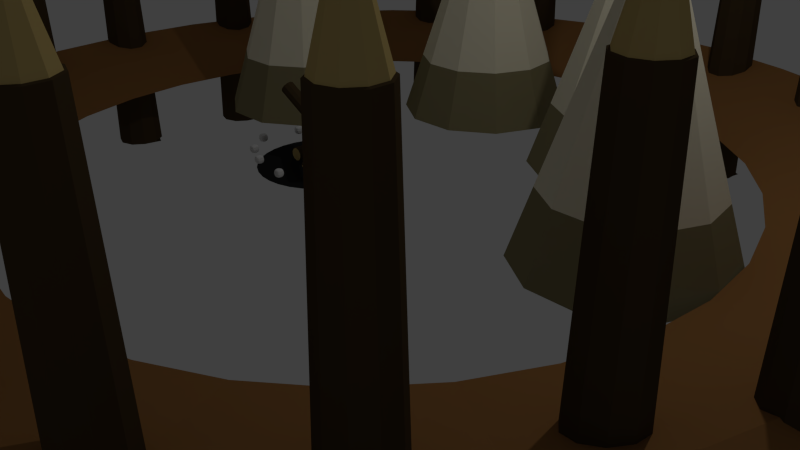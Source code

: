 # Source: GoblinCamp.blend  (saved by Blender 2.72.0; exported with 4.5.12 LTS)
import bpy
from mathutils import Matrix  # noqa: F401  (used for matrix-valued properties, if any)

bpy.ops.wm.read_factory_settings(use_empty=True)
scene = bpy.context.scene
scene.name = 'Scene'

# ---- collections
col_collection_1 = bpy.data.collections.new('Collection 1'); scene.collection.children.link(col_collection_1)

# ---- materials (node trees are filled in below, after node groups)
mat_material_001 = bpy.data.materials.new('Material.001')
mat_material_001.alpha_threshold = 0.0
mat_material_001.use_transparent_shadow = False
mat_material_001.diffuse_color = (0.08438, 0.05604, 0.02672, 1.0)
mat_material_001.roughness = 0.5
mat_material_003 = bpy.data.materials.new('Material.003')
mat_material_003.alpha_threshold = 0.0
mat_material_003.use_transparent_shadow = False
mat_material_003.diffuse_color = (1.0, 0.9384, 0.7201, 1.0)
mat_material_003.roughness = 0.5
mat_material_003.specular_intensity = 0.0
mat_bottomtent = bpy.data.materials.new('BottomTent')
mat_bottomtent.alpha_threshold = 0.0
mat_bottomtent.use_transparent_shadow = False
mat_bottomtent.diffuse_color = (0.3032, 0.2634, 0.1394, 1.0)
mat_bottomtent.roughness = 0.5
mat_material_007 = bpy.data.materials.new('Material.007')
mat_material_007.alpha_threshold = 0.0
mat_material_007.use_transparent_shadow = False
mat_material_007.diffuse_color = (0.3424, 0.1618, 0.05373, 1.0)
mat_material_007.roughness = 0.5
mat_material_004 = bpy.data.materials.new('Material.004')
mat_material_004.alpha_threshold = 0.0
mat_material_004.use_transparent_shadow = False
mat_material_004.diffuse_color = (0.08438, 0.05604, 0.02672, 1.0)
mat_material_004.roughness = 0.5
mat_material_005 = bpy.data.materials.new('Material.005')
mat_material_005.alpha_threshold = 0.0
mat_material_005.use_transparent_shadow = False
mat_material_005.diffuse_color = (0.6584, 0.4969, 0.1912, 1.0)
mat_material_005.roughness = 0.5
mat_material_006 = bpy.data.materials.new('Material.006')
mat_material_006.alpha_threshold = 0.0
mat_material_006.use_transparent_shadow = False
mat_material_006.diffuse_color = (0.02038, 0.02038, 0.02038, 1.0)
mat_material_006.roughness = 0.5
mat_material_002 = bpy.data.materials.new('Material.002')
mat_material_002.alpha_threshold = 0.0
mat_material_002.use_transparent_shadow = False
mat_material_002.diffuse_color = (0.6584, 0.4969, 0.1912, 1.0)
mat_material_002.roughness = 0.5

# ---- material node trees

# ---- world
world_world = bpy.data.worlds.new('World'); scene.world = world_world
world_world.color = (0.05088, 0.05088, 0.05088)
world_world.use_sun_shadow = False
world_world.sun_shadow_jitter_overblur = 0.0
world_world.cycles.sampling_method = 'MANUAL'
world_world.cycles.sample_map_resolution = 256

# ---- cameras
cam_camera = bpy.data.cameras.new('Camera')
cam_camera.clip_end = 100.0
cam_camera.lens = 35.0
cam_camera.sensor_width = 32.0
cam_camera.sensor_height = 18.0
cam_camera.ortho_scale = 7.314
cam_camera.dof.focus_distance = 0.0
cam_camera.dof.aperture_fstop = 128.0

# ---- lights
light_lamp = bpy.data.lights.new('Lamp', 'POINT')
light_lamp.transmission_factor = 0.0
light_lamp.cutoff_distance = 30.0
light_lamp.energy = 100.0
light_lamp.shadow_buffer_clip_start = 1.001
light_lamp.shadow_soft_size = 0.1
light_lamp.shadow_maximum_resolution = 0.006
light_lamp.use_absolute_resolution = True
light_lamp.cycles.use_multiple_importance_sampling = False

# ---- meshes
me_cylinder_008 = bpy.data.meshes.new('Cylinder.008')
me_cylinder_008.from_pydata([(0.0, 0.06, -0.645), (0.0, 0.06, 0.645), (0.05706, 0.01854, -0.645), (0.05706, 0.01854, 0.645), (0.03527, -0.04854, -0.645), (0.03527, -0.04854, 0.645), (-0.03527, -0.04854, -0.645), (-0.03527, -0.04854, 0.645), (-0.05706, 0.01854, -0.645), (-0.05706, 0.01854, 0.645)], [], [(0, 1, 3, 2), (2, 3, 5, 4), (4, 5, 7, 6), (3, 1, 9, 7, 5), (8, 9, 1, 0), (6, 7, 9, 8), (0, 2, 4, 6, 8)])
me_cylinder_008.materials.append(mat_material_001)
me_cylinder_008.use_remesh_preserve_volume = False
me_cylinder_008.use_remesh_preserve_attributes = False
me_cylinder_008.use_mirror_vertex_groups = False
me_cylinder_008.update()
me_cylinder_007 = bpy.data.meshes.new('Cylinder.007')
me_cylinder_007.from_pydata([(0.0, 0.06, -0.645), (0.0, 0.06, 0.645), (0.05706, 0.01854, -0.645), (0.05706, 0.01854, 0.645), (0.03527, -0.04854, -0.645), (0.03527, -0.04854, 0.645), (-0.03527, -0.04854, -0.645), (-0.03527, -0.04854, 0.645), (-0.05706, 0.01854, -0.645), (-0.05706, 0.01854, 0.645)], [], [(0, 1, 3, 2), (2, 3, 5, 4), (4, 5, 7, 6), (3, 1, 9, 7, 5), (8, 9, 1, 0), (6, 7, 9, 8), (0, 2, 4, 6, 8)])
me_cylinder_007.materials.append(mat_material_001)
me_cylinder_007.use_remesh_preserve_volume = False
me_cylinder_007.use_remesh_preserve_attributes = False
me_cylinder_007.use_mirror_vertex_groups = False
me_cylinder_007.update()
me_cylinder_006 = bpy.data.meshes.new('Cylinder.006')
me_cylinder_006.from_pydata([(0.0, 0.06, -0.645), (0.0, 0.06, 0.645), (0.05706, 0.01854, -0.645), (0.05706, 0.01854, 0.645), (0.03527, -0.04854, -0.645), (0.03527, -0.04854, 0.645), (-0.03527, -0.04854, -0.645), (-0.03527, -0.04854, 0.645), (-0.05706, 0.01854, -0.645), (-0.05706, 0.01854, 0.645)], [], [(0, 1, 3, 2), (2, 3, 5, 4), (4, 5, 7, 6), (3, 1, 9, 7, 5), (8, 9, 1, 0), (6, 7, 9, 8), (0, 2, 4, 6, 8)])
me_cylinder_006.materials.append(mat_material_001)
me_cylinder_006.use_remesh_preserve_volume = False
me_cylinder_006.use_remesh_preserve_attributes = False
me_cylinder_006.use_mirror_vertex_groups = False
me_cylinder_006.update()
me_cone_002 = bpy.data.meshes.new('Cone.002')
me_cone_002.from_pydata([(0.0, 1.0, -1.0), (0.5406, 0.8413, -1.0), (0.9096, 0.4154, -1.0), (0.9898, -0.1423, -1.0), (0.7557, -0.6549, -1.0), (0.0, 0.0, 1.0), (0.2817, -0.9595, -1.0), (-0.2817, -0.9595, -1.0), (-0.7557, -0.6549, -1.0), (-0.9898, -0.1423, -1.0), (-0.9096, 0.4154, -1.0), (-0.5406, 0.8413, -1.0), (-0.3779, -0.3274, 0.0), (-0.5917, -0.5127, -0.5659), (-0.4233, 0.6587, -0.5659), (-0.7122, 0.3252, -0.5659), (0.775, -0.1114, -0.566), (0.4233, 0.6587, -0.566), (0.5918, -0.5128, -0.566), (0.7123, 0.3253, -0.566), (-0.2206, -0.7512, -0.5659), (0.0, 0.783, -0.566), (-0.775, -0.1114, -0.5659), (0.2206, -0.7513, -0.566)], [], [(15, 5, 14), (21, 5, 17), (22, 5, 15), (8, 13, 22, 9), (7, 20, 13, 8), (6, 23, 20, 7), (4, 18, 23, 6), (3, 16, 18, 4), (19, 5, 16), (14, 5, 21), (17, 5, 19), (0, 1, 2, 3, 4, 6, 7, 8, 9, 10, 11), (2, 19, 16, 3), (23, 5, 20), (9, 22, 15, 10), (11, 14, 21, 0), (18, 5, 23), (13, 12, 5, 22), (1, 17, 19, 2), (10, 15, 14, 11), (16, 5, 18), (20, 5, 12, 13), (0, 21, 17, 1)])
me_cone_002.polygons.foreach_set('material_index', [0, 0, 0, 1, 1, 1, 1, 1, 0, 0, 0, 0, 1, 0, 1, 1, 0, 0, 1, 1, 0, 0, 1])
me_cone_002.materials.append(mat_material_003)
me_cone_002.materials.append(mat_bottomtent)
me_cone_002.use_remesh_preserve_volume = False
me_cone_002.use_remesh_preserve_attributes = False
me_cone_002.use_mirror_vertex_groups = False
me_cone_002.update()
me_cone_001 = bpy.data.meshes.new('Cone.001')
me_cone_001.from_pydata([(0.0, 1.0, -1.0), (0.5406, 0.8413, -1.0), (0.9096, 0.4154, -1.0), (0.9898, -0.1423, -1.0), (0.7557, -0.6549, -1.0), (0.0, 0.0, 1.0), (0.2817, -0.9595, -1.0), (-0.2817, -0.9595, -1.0), (-0.7557, -0.6549, -1.0), (-0.9898, -0.1423, -1.0), (-0.9096, 0.4154, -1.0), (-0.5406, 0.8413, -1.0), (-0.3779, -0.3274, 0.0), (-0.5917, -0.5127, -0.5659), (-0.4233, 0.6587, -0.5659), (-0.7122, 0.3252, -0.5659), (0.775, -0.1114, -0.566), (0.4233, 0.6587, -0.566), (0.5918, -0.5128, -0.566), (0.7123, 0.3253, -0.566), (-0.2206, -0.7512, -0.5659), (0.0, 0.783, -0.566), (-0.775, -0.1114, -0.5659), (0.2206, -0.7513, -0.566)], [], [(15, 5, 14), (21, 5, 17), (22, 5, 15), (8, 13, 22, 9), (7, 20, 13, 8), (6, 23, 20, 7), (4, 18, 23, 6), (3, 16, 18, 4), (19, 5, 16), (14, 5, 21), (17, 5, 19), (0, 1, 2, 3, 4, 6, 7, 8, 9, 10, 11), (2, 19, 16, 3), (23, 5, 20), (9, 22, 15, 10), (11, 14, 21, 0), (18, 5, 23), (13, 12, 5, 22), (1, 17, 19, 2), (10, 15, 14, 11), (16, 5, 18), (20, 5, 12, 13), (0, 21, 17, 1)])
me_cone_001.polygons.foreach_set('material_index', [0, 0, 0, 1, 1, 1, 1, 1, 0, 0, 0, 0, 1, 0, 1, 1, 0, 0, 1, 1, 0, 0, 1])
me_cone_001.materials.append(mat_material_003)
me_cone_001.materials.append(mat_bottomtent)
me_cone_001.use_remesh_preserve_volume = False
me_cone_001.use_remesh_preserve_attributes = False
me_cone_001.use_mirror_vertex_groups = False
me_cone_001.update()
me_cylinder_005 = bpy.data.meshes.new('Cylinder.005')
me_cylinder_005.from_pydata([(0.0, 0.06, -0.645), (0.0, 0.06, 0.645), (0.05706, 0.01854, -0.645), (0.05706, 0.01854, 0.645), (0.03527, -0.04854, -0.645), (0.03527, -0.04854, 0.645), (-0.03527, -0.04854, -0.645), (-0.03527, -0.04854, 0.645), (-0.05706, 0.01854, -0.645), (-0.05706, 0.01854, 0.645)], [], [(0, 1, 3, 2), (2, 3, 5, 4), (4, 5, 7, 6), (3, 1, 9, 7, 5), (8, 9, 1, 0), (6, 7, 9, 8), (0, 2, 4, 6, 8)])
me_cylinder_005.materials.append(mat_material_001)
me_cylinder_005.use_remesh_preserve_volume = False
me_cylinder_005.use_remesh_preserve_attributes = False
me_cylinder_005.use_mirror_vertex_groups = False
me_cylinder_005.update()
me_cylinder_004 = bpy.data.meshes.new('Cylinder.004')
me_cylinder_004.from_pydata([(0.0, 0.06, -0.645), (0.0, 0.06, 0.645), (0.05706, 0.01854, -0.645), (0.05706, 0.01854, 0.645), (0.03527, -0.04854, -0.645), (0.03527, -0.04854, 0.645), (-0.03527, -0.04854, -0.645), (-0.03527, -0.04854, 0.645), (-0.05706, 0.01854, -0.645), (-0.05706, 0.01854, 0.645)], [], [(0, 1, 3, 2), (2, 3, 5, 4), (4, 5, 7, 6), (3, 1, 9, 7, 5), (8, 9, 1, 0), (6, 7, 9, 8), (0, 2, 4, 6, 8)])
me_cylinder_004.materials.append(mat_material_001)
me_cylinder_004.use_remesh_preserve_volume = False
me_cylinder_004.use_remesh_preserve_attributes = False
me_cylinder_004.use_mirror_vertex_groups = False
me_cylinder_004.update()
me_cylinder_003 = bpy.data.meshes.new('Cylinder.003')
me_cylinder_003.from_pydata([(0.0, 0.06, -0.645), (0.0, 0.06, 0.645), (0.05706, 0.01854, -0.645), (0.05706, 0.01854, 0.645), (0.03527, -0.04854, -0.645), (0.03527, -0.04854, 0.645), (-0.03527, -0.04854, -0.645), (-0.03527, -0.04854, 0.645), (-0.05706, 0.01854, -0.645), (-0.05706, 0.01854, 0.645)], [], [(0, 1, 3, 2), (2, 3, 5, 4), (4, 5, 7, 6), (3, 1, 9, 7, 5), (8, 9, 1, 0), (6, 7, 9, 8), (0, 2, 4, 6, 8)])
me_cylinder_003.materials.append(mat_material_001)
me_cylinder_003.use_remesh_preserve_volume = False
me_cylinder_003.use_remesh_preserve_attributes = False
me_cylinder_003.use_mirror_vertex_groups = False
me_cylinder_003.update()
me_cylinder_002 = bpy.data.meshes.new('Cylinder.002')
me_cylinder_002.from_pydata([(0.0, 0.06, -0.645), (0.0, 0.06, 0.645), (0.05706, 0.01854, -0.645), (0.05706, 0.01854, 0.645), (0.03527, -0.04854, -0.645), (0.03527, -0.04854, 0.645), (-0.03527, -0.04854, -0.645), (-0.03527, -0.04854, 0.645), (-0.05706, 0.01854, -0.645), (-0.05706, 0.01854, 0.645)], [], [(0, 1, 3, 2), (2, 3, 5, 4), (4, 5, 7, 6), (3, 1, 9, 7, 5), (8, 9, 1, 0), (6, 7, 9, 8), (0, 2, 4, 6, 8)])
me_cylinder_002.materials.append(mat_material_001)
me_cylinder_002.use_remesh_preserve_volume = False
me_cylinder_002.use_remesh_preserve_attributes = False
me_cylinder_002.use_mirror_vertex_groups = False
me_cylinder_002.update()
me_cylinder_001 = bpy.data.meshes.new('Cylinder.001')
me_cylinder_001.from_pydata([(0.0, 0.06, -0.645), (0.0, 0.06, 0.645), (0.05706, 0.01854, -0.645), (0.05706, 0.01854, 0.645), (0.03527, -0.04854, -0.645), (0.03527, -0.04854, 0.645), (-0.03527, -0.04854, -0.645), (-0.03527, -0.04854, 0.645), (-0.05706, 0.01854, -0.645), (-0.05706, 0.01854, 0.645)], [], [(0, 1, 3, 2), (2, 3, 5, 4), (4, 5, 7, 6), (3, 1, 9, 7, 5), (8, 9, 1, 0), (6, 7, 9, 8), (0, 2, 4, 6, 8)])
me_cylinder_001.materials.append(mat_material_001)
me_cylinder_001.use_remesh_preserve_volume = False
me_cylinder_001.use_remesh_preserve_attributes = False
me_cylinder_001.use_mirror_vertex_groups = False
me_cylinder_001.update()
me_cylinder_000 = bpy.data.meshes.new('Cylinder.000')
me_cylinder_000.from_pydata([(0.0, 0.06, -0.645), (0.0, 0.06, 0.645), (0.05706, 0.01854, -0.645), (0.05706, 0.01854, 0.645), (0.03527, -0.04854, -0.645), (0.03527, -0.04854, 0.645), (-0.03527, -0.04854, -0.645), (-0.03527, -0.04854, 0.645), (-0.05706, 0.01854, -0.645), (-0.05706, 0.01854, 0.645)], [], [(0, 1, 3, 2), (2, 3, 5, 4), (4, 5, 7, 6), (3, 1, 9, 7, 5), (8, 9, 1, 0), (6, 7, 9, 8), (0, 2, 4, 6, 8)])
me_cylinder_000.materials.append(mat_material_001)
me_cylinder_000.use_remesh_preserve_volume = False
me_cylinder_000.use_remesh_preserve_attributes = False
me_cylinder_000.use_mirror_vertex_groups = False
me_cylinder_000.update()
me_cone_000 = bpy.data.meshes.new('Cone.000')
me_cone_000.from_pydata([(0.0, 1.0, -1.0), (0.5406, 0.8413, -1.0), (0.9096, 0.4154, -1.0), (0.9898, -0.1423, -1.0), (0.7557, -0.6549, -1.0), (0.0, 0.0, 1.0), (0.2817, -0.9595, -1.0), (-0.2817, -0.9595, -1.0), (-0.7557, -0.6549, -1.0), (-0.9898, -0.1423, -1.0), (-0.9096, 0.4154, -1.0), (-0.5406, 0.8413, -1.0), (-0.3779, -0.3274, 0.0), (-0.5917, -0.5127, -0.5659), (-0.4233, 0.6587, -0.5659), (-0.7122, 0.3252, -0.5659), (0.775, -0.1114, -0.566), (0.4233, 0.6587, -0.566), (0.5918, -0.5128, -0.566), (0.7123, 0.3253, -0.566), (-0.2206, -0.7512, -0.5659), (0.0, 0.783, -0.566), (-0.775, -0.1114, -0.5659), (0.2206, -0.7513, -0.566)], [], [(15, 5, 14), (21, 5, 17), (22, 5, 15), (8, 13, 22, 9), (7, 20, 13, 8), (6, 23, 20, 7), (4, 18, 23, 6), (3, 16, 18, 4), (19, 5, 16), (14, 5, 21), (17, 5, 19), (0, 1, 2, 3, 4, 6, 7, 8, 9, 10, 11), (2, 19, 16, 3), (23, 5, 20), (9, 22, 15, 10), (11, 14, 21, 0), (18, 5, 23), (13, 12, 5, 22), (1, 17, 19, 2), (10, 15, 14, 11), (16, 5, 18), (20, 5, 12, 13), (0, 21, 17, 1)])
me_cone_000.polygons.foreach_set('material_index', [0, 0, 0, 1, 1, 1, 1, 1, 0, 0, 0, 0, 1, 0, 1, 1, 0, 0, 1, 1, 0, 0, 1])
me_cone_000.materials.append(mat_material_003)
me_cone_000.materials.append(mat_bottomtent)
me_cone_000.use_remesh_preserve_volume = False
me_cone_000.use_remesh_preserve_attributes = False
me_cone_000.use_mirror_vertex_groups = False
me_cone_000.update()
me_circle_001 = bpy.data.meshes.new('Circle.001')
me_circle_001.from_pydata([(-3.751e-08, 0.6676, -0.02872), (-0.1302, 0.6548, -0.02872), (-0.2555, 0.6168, -0.02872), (-0.3709, 0.5551, -0.02872), (-0.4721, 0.4721, -0.02872), (-0.5551, 0.3709, -0.02872), (-0.6168, 0.2555, -0.02872), (-0.6548, 0.1302, -0.02872), (-0.6676, 1.515e-07, -0.02872), (-0.6548, -0.1302, -0.02872), (-0.6168, -0.2555, -0.02872), (-0.5551, -0.3709, -0.02872), (-0.4721, -0.4721, -0.02872), (-0.3709, -0.5551, -0.02872), (-0.2555, -0.6168, -0.02872), (-0.1302, -0.6548, -0.02872), (1.8e-07, -0.6676, -0.02872), (0.1302, -0.6548, -0.02872), (0.2555, -0.6168, -0.02872), (0.3709, -0.5551, -0.02872), (0.4721, -0.4721, -0.02872), (0.5551, -0.3709, -0.02872), (0.6168, -0.2555, -0.02872), (0.6548, -0.1302, -0.02872), (0.6676, 7.458e-07, -0.02872), (0.6548, 0.1302, -0.02872), (0.6168, 0.2555, -0.02872), (0.5551, 0.3709, -0.02872), (0.4721, 0.4721, -0.02872), (0.3709, 0.5551, -0.02872), (0.2555, 0.6168, -0.02872), (0.1302, 0.6548, -0.02872), (1.563e-08, 1.125, -0.055), (-0.2195, 1.103, -0.055), (-0.4305, 1.039, -0.055), (-0.625, 0.9354, -0.055), (-0.7955, 0.7955, -0.055), (-0.9354, 0.625, -0.055), (-1.039, 0.4305, -0.055), (-1.103, 0.2195, -0.055), (-1.125, 4.891e-08, -0.055), (-1.103, -0.2195, -0.055), (-1.039, -0.4305, -0.055), (-0.9354, -0.625, -0.055), (-0.7955, -0.7955, -0.055), (-0.625, -0.9354, -0.055), (-0.4305, -1.039, -0.055), (-0.2195, -1.103, -0.055), (3.822e-07, -1.125, -0.055), (0.2195, -1.103, -0.055), (0.4305, -1.039, -0.055), (0.625, -0.9354, -0.055), (0.7955, -0.7955, -0.055), (0.9354, -0.625, -0.055), (1.039, -0.4305, -0.055), (1.103, -0.2195, -0.055), (1.125, 1.05e-06, -0.055), (1.103, 0.2195, -0.055), (1.039, 0.4305, -0.055), (0.9354, 0.625, -0.055), (0.7955, 0.7955, -0.055), (0.625, 0.9354, -0.055), (0.4305, 1.039, -0.055), (0.2195, 1.103, -0.055), (-0.1741, 0.8752, 0.03891), (-0.3415, 0.8244, 0.03891), (-0.4958, 0.742, 0.03891), (-0.631, 0.631, 0.03891), (-0.742, 0.4958, 0.03891), (-0.8244, 0.3415, 0.03891), (-0.8752, 0.1741, 0.03891), (-0.8923, 1.001e-07, 0.03891), (-0.8752, -0.1741, 0.03891), (-0.8244, -0.3415, 0.03891), (-0.742, -0.4958, 0.03891), (-0.631, -0.631, 0.03891), (-0.4958, -0.742, 0.03891), (-0.3415, -0.8244, 0.03891), (-0.1741, -0.8752, 0.03891), (2.802e-07, -0.8923, 0.03891), (0.1741, -0.8752, 0.03891), (0.3415, -0.8244, 0.03891), (0.4958, -0.742, 0.03891), (0.631, -0.631, 0.03891), (0.742, -0.4958, 0.03891), (0.8244, -0.3415, 0.03891), (0.8752, -0.1741, 0.03891), (0.8923, 8.944e-07, 0.03891), (0.8752, 0.1741, 0.03891), (0.8244, 0.3415, 0.03891), (0.742, 0.4958, 0.03891), (0.631, 0.631, 0.03891), (0.4958, 0.742, 0.03891), (0.3415, 0.8244, 0.03891), (0.1741, 0.8752, 0.03891), (-1.053e-08, 0.8923, 0.03891)], [], [(64, 33, 34, 65), (65, 34, 35, 66), (66, 35, 36, 67), (67, 36, 37, 68), (68, 37, 38, 69), (69, 38, 39, 70), (70, 39, 40, 71), (71, 40, 41, 72), (72, 41, 42, 73), (73, 42, 43, 74), (74, 43, 44, 75), (75, 44, 45, 76), (76, 45, 46, 77), (77, 46, 47, 78), (78, 47, 48, 79), (79, 48, 49, 80), (80, 49, 50, 81), (81, 50, 51, 82), (82, 51, 52, 83), (83, 52, 53, 84), (84, 53, 54, 85), (85, 54, 55, 86), (86, 55, 56, 87), (87, 56, 57, 88), (88, 57, 58, 89), (89, 58, 59, 90), (90, 59, 60, 91), (91, 60, 61, 92), (92, 61, 62, 93), (93, 62, 63, 94), (94, 63, 32, 95), (95, 32, 33, 64), (1, 64, 65, 2), (2, 65, 66, 3), (3, 66, 67, 4), (4, 67, 68, 5), (5, 68, 69, 6), (6, 69, 70, 7), (7, 70, 71, 8), (8, 71, 72, 9), (9, 72, 73, 10), (10, 73, 74, 11), (11, 74, 75, 12), (12, 75, 76, 13), (13, 76, 77, 14), (14, 77, 78, 15), (15, 78, 79, 16), (16, 79, 80, 17), (17, 80, 81, 18), (18, 81, 82, 19), (19, 82, 83, 20), (20, 83, 84, 21), (21, 84, 85, 22), (22, 85, 86, 23), (23, 86, 87, 24), (24, 87, 88, 25), (25, 88, 89, 26), (26, 89, 90, 27), (27, 90, 91, 28), (28, 91, 92, 29), (29, 92, 93, 30), (30, 93, 94, 31), (31, 94, 95, 0), (0, 95, 64, 1)])
me_circle_001.materials.append(mat_material_007)
me_circle_001.use_remesh_preserve_volume = False
me_circle_001.use_remesh_preserve_attributes = False
me_circle_001.use_mirror_vertex_groups = False
me_circle_001.update()
me_cone_012 = bpy.data.meshes.new('Cone.012')
me_cone_012.from_pydata([(0.0, 1.0, -1.0), (0.5406, 0.8413, -1.0), (0.9096, 0.4154, -1.0), (0.9898, -0.1423, -1.0), (0.7557, -0.6549, -1.0), (0.0, 0.0, 1.0), (0.2817, -0.9595, -1.0), (-0.2817, -0.9595, -1.0), (-0.7557, -0.6549, -1.0), (-0.9898, -0.1423, -1.0), (-0.9096, 0.4154, -1.0), (-0.5406, 0.8413, -1.0), (-0.3779, -0.3274, 0.0), (-0.5917, -0.5127, -0.5659), (-0.4233, 0.6587, -0.5659), (-0.7122, 0.3252, -0.5659), (0.775, -0.1114, -0.566), (0.4233, 0.6587, -0.566), (0.5918, -0.5128, -0.566), (0.7123, 0.3253, -0.566), (-0.2206, -0.7512, -0.5659), (0.0, 0.783, -0.566), (-0.775, -0.1114, -0.5659), (0.2206, -0.7513, -0.566)], [], [(15, 5, 14), (21, 5, 17), (22, 5, 15), (8, 13, 22, 9), (7, 20, 13, 8), (6, 23, 20, 7), (4, 18, 23, 6), (3, 16, 18, 4), (19, 5, 16), (14, 5, 21), (17, 5, 19), (0, 1, 2, 3, 4, 6, 7, 8, 9, 10, 11), (2, 19, 16, 3), (23, 5, 20), (9, 22, 15, 10), (11, 14, 21, 0), (18, 5, 23), (13, 12, 5, 22), (1, 17, 19, 2), (10, 15, 14, 11), (16, 5, 18), (20, 5, 12, 13), (0, 21, 17, 1)])
me_cone_012.polygons.foreach_set('material_index', [0, 0, 0, 1, 1, 1, 1, 1, 0, 0, 0, 0, 1, 0, 1, 1, 0, 0, 1, 1, 0, 0, 1])
me_cone_012.materials.append(mat_material_003)
me_cone_012.materials.append(mat_bottomtent)
me_cone_012.use_remesh_preserve_volume = False
me_cone_012.use_remesh_preserve_attributes = False
me_cone_012.use_mirror_vertex_groups = False
me_cone_012.update()
me_cylinder_069 = bpy.data.meshes.new('Cylinder.069')
me_cylinder_069.from_pydata([(0.0, 0.06, -0.645), (0.0, 0.06, 0.645), (0.05706, 0.01854, -0.645), (0.05706, 0.01854, 0.645), (0.03527, -0.04854, -0.645), (0.03527, -0.04854, 0.645), (-0.03527, -0.04854, -0.645), (-0.03527, -0.04854, 0.645), (-0.05706, 0.01854, -0.645), (-0.05706, 0.01854, 0.645)], [], [(0, 1, 3, 2), (2, 3, 5, 4), (4, 5, 7, 6), (3, 1, 9, 7, 5), (8, 9, 1, 0), (6, 7, 9, 8), (0, 2, 4, 6, 8)])
me_cylinder_069.materials.append(mat_material_001)
me_cylinder_069.use_remesh_preserve_volume = False
me_cylinder_069.use_remesh_preserve_attributes = False
me_cylinder_069.use_mirror_vertex_groups = False
me_cylinder_069.update()
me_cylinder_068 = bpy.data.meshes.new('Cylinder.068')
me_cylinder_068.from_pydata([(0.0, 0.06, -0.645), (0.0, 0.06, 0.645), (0.05706, 0.01854, -0.645), (0.05706, 0.01854, 0.645), (0.03527, -0.04854, -0.645), (0.03527, -0.04854, 0.645), (-0.03527, -0.04854, -0.645), (-0.03527, -0.04854, 0.645), (-0.05706, 0.01854, -0.645), (-0.05706, 0.01854, 0.645)], [], [(0, 1, 3, 2), (2, 3, 5, 4), (4, 5, 7, 6), (3, 1, 9, 7, 5), (8, 9, 1, 0), (6, 7, 9, 8), (0, 2, 4, 6, 8)])
me_cylinder_068.materials.append(mat_material_001)
me_cylinder_068.use_remesh_preserve_volume = False
me_cylinder_068.use_remesh_preserve_attributes = False
me_cylinder_068.use_mirror_vertex_groups = False
me_cylinder_068.update()
me_cylinder_067 = bpy.data.meshes.new('Cylinder.067')
me_cylinder_067.from_pydata([(0.0, 0.06, -0.645), (0.0, 0.06, 0.645), (0.05706, 0.01854, -0.645), (0.05706, 0.01854, 0.645), (0.03527, -0.04854, -0.645), (0.03527, -0.04854, 0.645), (-0.03527, -0.04854, -0.645), (-0.03527, -0.04854, 0.645), (-0.05706, 0.01854, -0.645), (-0.05706, 0.01854, 0.645)], [], [(0, 1, 3, 2), (2, 3, 5, 4), (4, 5, 7, 6), (3, 1, 9, 7, 5), (8, 9, 1, 0), (6, 7, 9, 8), (0, 2, 4, 6, 8)])
me_cylinder_067.materials.append(mat_material_001)
me_cylinder_067.use_remesh_preserve_volume = False
me_cylinder_067.use_remesh_preserve_attributes = False
me_cylinder_067.use_mirror_vertex_groups = False
me_cylinder_067.update()
me_cylinder_066 = bpy.data.meshes.new('Cylinder.066')
me_cylinder_066.from_pydata([(0.0, 0.06, -0.645), (0.0, 0.06, 0.645), (0.05706, 0.01854, -0.645), (0.05706, 0.01854, 0.645), (0.03527, -0.04854, -0.645), (0.03527, -0.04854, 0.645), (-0.03527, -0.04854, -0.645), (-0.03527, -0.04854, 0.645), (-0.05706, 0.01854, -0.645), (-0.05706, 0.01854, 0.645)], [], [(0, 1, 3, 2), (2, 3, 5, 4), (4, 5, 7, 6), (3, 1, 9, 7, 5), (8, 9, 1, 0), (6, 7, 9, 8), (0, 2, 4, 6, 8)])
me_cylinder_066.materials.append(mat_material_001)
me_cylinder_066.use_remesh_preserve_volume = False
me_cylinder_066.use_remesh_preserve_attributes = False
me_cylinder_066.use_mirror_vertex_groups = False
me_cylinder_066.update()
me_cylinder_053 = bpy.data.meshes.new('Cylinder.053')
me_cylinder_053.from_pydata([(0.0, 1.0, -1.0), (0.0, 1.0, 1.0), (0.5878, 0.809, -1.0), (0.5878, 0.809, 1.0), (0.9511, 0.309, -1.0), (0.9511, 0.309, 1.0), (0.9511, -0.309, -1.0), (0.9511, -0.309, 1.0), (0.5878, -0.809, -1.0), (0.5878, -0.809, 1.0), (-8.742e-08, -1.0, -1.0), (-8.742e-08, -1.0, 1.0), (-0.5878, -0.809, -1.0), (-0.5878, -0.809, 1.0), (-0.9511, -0.309, -1.0), (-0.9511, -0.309, 1.0), (-0.9511, 0.309, -1.0), (-0.9511, 0.309, 1.0), (-0.5878, 0.809, -1.0), (-0.5878, 0.809, 1.0), (1.01e-08, 0.8863, -1.012), (0.5207, 0.7171, -1.012), (0.8426, 0.2741, -1.012), (0.8426, -0.2734, -1.012), (0.5207, -0.7164, -1.012), (-5.457e-08, -0.8856, -1.012), (-0.5207, -0.7164, -1.012), (-0.8426, -0.2734, -1.012), (-0.8426, 0.2741, -1.012), (-0.5207, 0.7171, -1.012), (1.534e-08, 0.9211, 1.01), (0.5415, 0.7452, 1.01), (0.8761, 0.2846, 1.01), (0.8761, -0.2848, 1.01), (0.5415, -0.7454, 1.01), (-5.558e-08, -0.9213, 1.01), (-0.5415, -0.7454, 1.01), (-0.8761, -0.2848, 1.01), (-0.8761, 0.2846, 1.01), (-0.5415, 0.7452, 1.01)], [], [(0, 1, 3, 2), (2, 3, 5, 4), (4, 5, 7, 6), (6, 7, 9, 8), (8, 9, 11, 10), (10, 11, 13, 12), (12, 13, 15, 14), (14, 15, 17, 16), (1, 19, 39, 30), (18, 19, 1, 0), (16, 17, 19, 18), (18, 0, 20, 29), (20, 21, 22, 23, 24, 25, 26, 27, 28, 29), (16, 18, 29, 28), (14, 16, 28, 27), (12, 14, 27, 26), (10, 12, 26, 25), (8, 10, 25, 24), (6, 8, 24, 23), (4, 6, 23, 22), (2, 4, 22, 21), (0, 2, 21, 20), (31, 30, 39, 38, 37, 36, 35, 34, 33, 32), (19, 17, 38, 39), (17, 15, 37, 38), (15, 13, 36, 37), (13, 11, 35, 36), (11, 9, 34, 35), (9, 7, 33, 34), (7, 5, 32, 33), (5, 3, 31, 32), (3, 1, 30, 31)])
me_cylinder_053.polygons.foreach_set('material_index', [0, 0, 0, 0, 0, 0, 0, 0, 0, 0, 0, 0, 1, 0, 0, 0, 0, 0, 0, 0, 0, 0, 1, 0, 0, 0, 0, 0, 0, 0, 0, 0])
me_cylinder_053.materials.append(mat_material_004)
me_cylinder_053.materials.append(mat_material_005)
me_cylinder_053.use_remesh_preserve_volume = False
me_cylinder_053.use_remesh_preserve_attributes = False
me_cylinder_053.use_mirror_vertex_groups = False
me_cylinder_053.update()
me_circle = bpy.data.meshes.new('Circle')
me_circle.from_pydata([(0.0, 1.0, 0.0), (-0.1951, 0.9808, 0.0), (-0.3827, 0.9239, 0.0), (-0.5556, 0.8315, 0.0), (-0.7071, 0.7071, 0.0), (-0.8315, 0.5556, 0.0), (-0.9239, 0.3827, 0.0), (-0.9808, 0.1951, 0.0), (-1.0, 7.55e-08, 0.0), (-0.9808, -0.1951, 0.0), (-0.9239, -0.3827, 0.0), (-0.8315, -0.5556, 0.0), (-0.7071, -0.7071, 0.0), (-0.5556, -0.8315, 0.0), (-0.3827, -0.9239, 0.0), (-0.1951, -0.9808, 0.0), (3.258e-07, -1.0, 0.0), (0.1951, -0.9808, 0.0), (0.3827, -0.9239, 0.0), (0.5556, -0.8315, 0.0), (0.7071, -0.7071, 0.0), (0.8315, -0.5556, 0.0), (0.9239, -0.3827, 0.0), (0.9808, -0.1951, 0.0), (1.0, 9.656e-07, 0.0), (0.9808, 0.1951, 0.0), (0.9239, 0.3827, 0.0), (0.8315, 0.5556, 0.0), (0.7071, 0.7071, 0.0), (0.5556, 0.8315, 0.0), (0.3827, 0.9239, 0.0), (0.1951, 0.9808, 0.0)], [], [(1, 2, 3, 4, 5, 6, 7, 8, 9, 10, 11, 12, 13, 14, 15, 16, 17, 18, 19, 20, 21, 22, 23, 24, 25, 26, 27, 28, 29, 30, 31, 0)])
me_circle.materials.append(mat_material_006)
me_circle.use_remesh_preserve_volume = False
me_circle.use_remesh_preserve_attributes = False
me_circle.use_mirror_vertex_groups = False
me_circle.update()
me_cylinder_052 = bpy.data.meshes.new('Cylinder.052')
me_cylinder_052.from_pydata([(0.0, 1.0, -1.0), (0.0, 1.0, 1.0), (0.5878, 0.809, -1.0), (0.5878, 0.809, 1.0), (0.9511, 0.309, -1.0), (0.9511, 0.309, 1.0), (0.9511, -0.309, -1.0), (0.9511, -0.309, 1.0), (0.5878, -0.809, -1.0), (0.5878, -0.809, 1.0), (-8.742e-08, -1.0, -1.0), (-8.742e-08, -1.0, 1.0), (-0.5878, -0.809, -1.0), (-0.5878, -0.809, 1.0), (-0.9511, -0.309, -1.0), (-0.9511, -0.309, 1.0), (-0.9511, 0.309, -1.0), (-0.9511, 0.309, 1.0), (-0.5878, 0.809, -1.0), (-0.5878, 0.809, 1.0), (1.01e-08, 0.8863, -1.012), (0.5207, 0.7171, -1.012), (0.8426, 0.2741, -1.012), (0.8426, -0.2734, -1.012), (0.5207, -0.7164, -1.012), (-5.457e-08, -0.8856, -1.012), (-0.5207, -0.7164, -1.012), (-0.8426, -0.2734, -1.012), (-0.8426, 0.2741, -1.012), (-0.5207, 0.7171, -1.012), (1.534e-08, 0.9211, 1.01), (0.5415, 0.7452, 1.01), (0.8761, 0.2846, 1.01), (0.8761, -0.2848, 1.01), (0.5415, -0.7454, 1.01), (-5.558e-08, -0.9213, 1.01), (-0.5415, -0.7454, 1.01), (-0.8761, -0.2848, 1.01), (-0.8761, 0.2846, 1.01), (-0.5415, 0.7452, 1.01)], [], [(0, 1, 3, 2), (2, 3, 5, 4), (4, 5, 7, 6), (6, 7, 9, 8), (8, 9, 11, 10), (10, 11, 13, 12), (12, 13, 15, 14), (14, 15, 17, 16), (1, 19, 39, 30), (18, 19, 1, 0), (16, 17, 19, 18), (18, 0, 20, 29), (20, 21, 22, 23, 24, 25, 26, 27, 28, 29), (16, 18, 29, 28), (14, 16, 28, 27), (12, 14, 27, 26), (10, 12, 26, 25), (8, 10, 25, 24), (6, 8, 24, 23), (4, 6, 23, 22), (2, 4, 22, 21), (0, 2, 21, 20), (31, 30, 39, 38, 37, 36, 35, 34, 33, 32), (19, 17, 38, 39), (17, 15, 37, 38), (15, 13, 36, 37), (13, 11, 35, 36), (11, 9, 34, 35), (9, 7, 33, 34), (7, 5, 32, 33), (5, 3, 31, 32), (3, 1, 30, 31)])
me_cylinder_052.polygons.foreach_set('material_index', [0, 0, 0, 0, 0, 0, 0, 0, 0, 0, 0, 0, 1, 0, 0, 0, 0, 0, 0, 0, 0, 0, 1, 0, 0, 0, 0, 0, 0, 0, 0, 0])
me_cylinder_052.materials.append(mat_material_004)
me_cylinder_052.materials.append(mat_material_005)
me_cylinder_052.use_remesh_preserve_volume = False
me_cylinder_052.use_remesh_preserve_attributes = False
me_cylinder_052.use_mirror_vertex_groups = False
me_cylinder_052.update()
me_cylinder_051 = bpy.data.meshes.new('Cylinder.051')
me_cylinder_051.from_pydata([(0.0, 1.0, -1.0), (0.0, 1.0, 1.0), (0.5878, 0.809, -1.0), (0.5878, 0.809, 1.0), (0.9511, 0.309, -1.0), (0.9511, 0.309, 1.0), (0.9511, -0.309, -1.0), (0.9511, -0.309, 1.0), (0.5878, -0.809, -1.0), (0.5878, -0.809, 1.0), (-8.742e-08, -1.0, -1.0), (-8.742e-08, -1.0, 1.0), (-0.5878, -0.809, -1.0), (-0.5878, -0.809, 1.0), (-0.9511, -0.309, -1.0), (-0.9511, -0.309, 1.0), (-0.9511, 0.309, -1.0), (-0.9511, 0.309, 1.0), (-0.5878, 0.809, -1.0), (-0.5878, 0.809, 1.0), (1.01e-08, 0.8863, -1.012), (0.5207, 0.7171, -1.012), (0.8426, 0.2741, -1.012), (0.8426, -0.2734, -1.012), (0.5207, -0.7164, -1.012), (-5.457e-08, -0.8856, -1.012), (-0.5207, -0.7164, -1.012), (-0.8426, -0.2734, -1.012), (-0.8426, 0.2741, -1.012), (-0.5207, 0.7171, -1.012), (1.534e-08, 0.9211, 1.01), (0.5415, 0.7452, 1.01), (0.8761, 0.2846, 1.01), (0.8761, -0.2848, 1.01), (0.5415, -0.7454, 1.01), (-5.558e-08, -0.9213, 1.01), (-0.5415, -0.7454, 1.01), (-0.8761, -0.2848, 1.01), (-0.8761, 0.2846, 1.01), (-0.5415, 0.7452, 1.01)], [], [(0, 1, 3, 2), (2, 3, 5, 4), (4, 5, 7, 6), (6, 7, 9, 8), (8, 9, 11, 10), (10, 11, 13, 12), (12, 13, 15, 14), (14, 15, 17, 16), (1, 19, 39, 30), (18, 19, 1, 0), (16, 17, 19, 18), (18, 0, 20, 29), (20, 21, 22, 23, 24, 25, 26, 27, 28, 29), (16, 18, 29, 28), (14, 16, 28, 27), (12, 14, 27, 26), (10, 12, 26, 25), (8, 10, 25, 24), (6, 8, 24, 23), (4, 6, 23, 22), (2, 4, 22, 21), (0, 2, 21, 20), (31, 30, 39, 38, 37, 36, 35, 34, 33, 32), (19, 17, 38, 39), (17, 15, 37, 38), (15, 13, 36, 37), (13, 11, 35, 36), (11, 9, 34, 35), (9, 7, 33, 34), (7, 5, 32, 33), (5, 3, 31, 32), (3, 1, 30, 31)])
me_cylinder_051.polygons.foreach_set('material_index', [0, 0, 0, 0, 0, 0, 0, 0, 0, 0, 0, 0, 1, 0, 0, 0, 0, 0, 0, 0, 0, 0, 1, 0, 0, 0, 0, 0, 0, 0, 0, 0])
me_cylinder_051.materials.append(mat_material_004)
me_cylinder_051.materials.append(mat_material_005)
me_cylinder_051.use_remesh_preserve_volume = False
me_cylinder_051.use_remesh_preserve_attributes = False
me_cylinder_051.use_mirror_vertex_groups = False
me_cylinder_051.update()
me_cube_001 = bpy.data.meshes.new('Cube.001')
me_cube_001.from_pydata([(-1.158, -0.6915, 1.389), (-1.158, 0.07186, 1.389), (-0.3949, 0.07186, 1.389), (-0.3949, -0.6915, 1.389), (-1.158, -0.6915, 2.152), (-1.158, 0.07186, 2.152), (-0.3949, 0.07186, 2.152), (-0.3949, -0.6915, 2.152), (-0.7943, -0.03639, 1.389), (-0.7943, 0.727, 1.389), (-0.03096, 0.727, 1.389), (-0.03096, -0.03639, 1.389), (-0.7943, -0.03639, 2.152), (-0.7943, 0.727, 2.152), (-0.03096, 0.727, 2.152), (-0.03096, -0.03639, 2.152), (-0.2302, 0.09099, 1.389), (-0.2302, 0.8543, 1.389), (0.5332, 0.8543, 1.389), (0.5332, 0.09099, 1.389), (-0.2302, 0.09099, 2.152), (-0.2302, 0.8543, 2.152), (0.5332, 0.8543, 2.152), (0.5332, 0.09099, 2.152), (0.3521, -0.09098, 1.389), (0.3521, 0.6724, 1.389), (1.115, 0.6724, 1.389), (1.115, -0.09098, 1.389), (0.3521, -0.09098, 2.152), (0.3521, 0.6724, 2.152), (1.115, 0.6724, 2.152), (1.115, -0.09098, 2.152), (0.898, -0.5823, 1.389), (0.898, 0.181, 1.389), (1.661, 0.181, 1.389), (1.661, -0.5823, 1.389), (0.898, -0.5823, 2.152), (0.898, 0.181, 2.152), (1.661, 0.181, 2.152), (1.661, -0.5823, 2.152), (1.171, -1.146, 1.389), (1.171, -0.3831, 1.389), (1.934, -0.3831, 1.389), (1.934, -1.146, 1.389), (1.171, -1.146, 2.152), (1.171, -0.3831, 2.152), (1.934, -0.3831, 2.152), (1.934, -1.146, 2.152), (0.8434, -1.765, 1.389), (0.8434, -1.002, 1.389), (1.607, -1.002, 1.389), (1.607, -1.765, 1.389), (0.8434, -1.765, 2.152), (0.8434, -1.002, 2.152), (1.607, -1.002, 2.152), (1.607, -1.765, 2.152), (0.1883, -2.111, 1.389), (0.1883, -1.348, 1.389), (0.9517, -1.348, 1.389), (0.9517, -2.111, 1.389), (0.1883, -2.111, 2.152), (0.1883, -1.348, 2.152), (0.9517, -1.348, 2.152), (0.9517, -2.111, 2.152), (-0.5032, -2.002, 1.389), (-0.5032, -1.238, 1.389), (0.2602, -1.238, 1.389), (0.2602, -2.002, 1.389), (-0.5032, -2.002, 2.152), (-0.5032, -1.238, 2.152), (0.2602, -1.238, 2.152), (0.2602, -2.002, 2.152), (-0.9581, -1.783, 1.389), (-0.9581, -1.02, 1.389), (-0.1947, -1.02, 1.389), (-0.1947, -1.783, 1.389), (-0.9581, -1.783, 2.152), (-0.9581, -1.02, 2.152), (-0.1947, -1.02, 2.152), (-0.1947, -1.783, 2.152), (-1.286, -1.365, 1.389), (-1.286, -0.6014, 1.389), (-0.5223, -0.6014, 1.389), (-0.5223, -1.365, 1.389), (-1.286, -1.365, 2.152), (-1.286, -0.6014, 2.152), (-0.5223, -0.6014, 2.152), (-0.5223, -1.365, 2.152)], [], [(4, 5, 1, 0), (5, 6, 2, 1), (6, 7, 3, 2), (7, 4, 0, 3), (0, 1, 2, 3), (7, 6, 5, 4), (12, 13, 9, 8), (13, 14, 10, 9), (14, 15, 11, 10), (15, 12, 8, 11), (8, 9, 10, 11), (15, 14, 13, 12), (20, 21, 17, 16), (21, 22, 18, 17), (22, 23, 19, 18), (23, 20, 16, 19), (16, 17, 18, 19), (23, 22, 21, 20), (28, 29, 25, 24), (29, 30, 26, 25), (30, 31, 27, 26), (31, 28, 24, 27), (24, 25, 26, 27), (31, 30, 29, 28), (36, 37, 33, 32), (37, 38, 34, 33), (38, 39, 35, 34), (39, 36, 32, 35), (32, 33, 34, 35), (39, 38, 37, 36), (44, 45, 41, 40), (45, 46, 42, 41), (46, 47, 43, 42), (47, 44, 40, 43), (40, 41, 42, 43), (47, 46, 45, 44), (52, 53, 49, 48), (53, 54, 50, 49), (54, 55, 51, 50), (55, 52, 48, 51), (48, 49, 50, 51), (55, 54, 53, 52), (60, 61, 57, 56), (61, 62, 58, 57), (62, 63, 59, 58), (63, 60, 56, 59), (56, 57, 58, 59), (63, 62, 61, 60), (68, 69, 65, 64), (69, 70, 66, 65), (70, 71, 67, 66), (71, 68, 64, 67), (64, 65, 66, 67), (71, 70, 69, 68), (76, 77, 73, 72), (77, 78, 74, 73), (78, 79, 75, 74), (79, 76, 72, 75), (72, 73, 74, 75), (79, 78, 77, 76), (84, 85, 81, 80), (85, 86, 82, 81), (86, 87, 83, 82), (87, 84, 80, 83), (80, 81, 82, 83), (87, 86, 85, 84)])
me_cube_001.use_remesh_preserve_volume = False
me_cube_001.use_remesh_preserve_attributes = False
me_cube_001.use_mirror_vertex_groups = False
me_cube_001.update()
me_cylinder_048 = bpy.data.meshes.new('Cylinder.048')
me_cylinder_048.from_pydata([(-0.02169, 0.5039, -1.003), (2.15e-08, 0.3599, 0.6765), (0.2786, 0.4063, -1.003), (0.2093, 0.2919, 0.6765), (0.4641, 0.1509, -1.003), (0.3387, 0.1138, 0.6765), (0.4641, -0.1648, -1.003), (0.3387, -0.1063, 0.6765), (0.2786, -0.4202, -1.003), (0.2093, -0.2843, 0.6765), (-0.02169, -0.5178, -1.003), (-9.634e-09, -0.3524, 0.6765), (-0.3219, -0.4202, -1.003), (-0.2093, -0.2843, 0.6765), (-0.5075, -0.1648, -1.003), (-0.3387, -0.1063, 0.6765), (-0.5075, 0.1509, -1.003), (-0.3387, 0.1138, 0.6765), (-0.3219, 0.4063, -1.003), (-0.2093, 0.2919, 0.6765), (-0.02169, 0.4458, -1.009), (0.2443, 0.3593, -1.009), (0.4637, 0.2741, -1.012), (0.4087, -0.1466, -1.009), (0.2443, -0.3729, -1.009), (-0.02169, -0.4594, -1.009), (-0.2877, -0.3729, -1.009), (-0.4521, -0.1466, -1.009), (-0.4521, 0.1331, -1.009), (-0.2877, 0.3593, -1.009), (2.696e-08, 0.3318, 0.6799), (0.1928, 0.2692, 0.6799), (0.312, 0.1051, 0.6799), (0.312, -0.09764, 0.6799), (0.1928, -0.2617, 0.6799), (1.707e-09, -0.3243, 0.6799), (-0.1928, -0.2617, 0.6799), (-0.312, -0.09764, 0.6799), (-0.312, 0.1051, 0.6799), (-0.1928, 0.2692, 0.6799), (4.172e-08, 0.001365, 1.052)], [], [(0, 1, 3, 2), (2, 3, 5, 4), (4, 5, 7, 6), (6, 7, 9, 8), (8, 9, 11, 10), (10, 11, 13, 12), (12, 13, 15, 14), (14, 15, 17, 16), (1, 19, 39, 30), (18, 19, 1, 0), (16, 17, 19, 18), (18, 0, 20, 29), (20, 21, 22, 23, 24, 25, 26, 27, 28, 29), (16, 18, 29, 28), (14, 16, 28, 27), (12, 14, 27, 26), (10, 12, 26, 25), (8, 10, 25, 24), (6, 8, 24, 23), (4, 6, 23, 22), (2, 4, 22, 21), (0, 2, 21, 20), (19, 17, 38, 39), (17, 15, 37, 38), (15, 13, 36, 37), (13, 11, 35, 36), (11, 9, 34, 35), (9, 7, 33, 34), (7, 5, 32, 33), (5, 3, 31, 32), (3, 1, 30, 31), (30, 39, 40), (39, 38, 40), (38, 37, 40), (37, 36, 40), (36, 35, 40), (35, 34, 40), (34, 33, 40), (33, 32, 40), (32, 31, 40), (31, 30, 40)])
me_cylinder_048.polygons.foreach_set('material_index', [0, 0, 0, 0, 0, 0, 0, 0, 0, 0, 0, 0, 1, 0, 0, 0, 0, 0, 0, 0, 0, 0, 0, 0, 0, 0, 0, 0, 0, 0, 0, 1, 1, 1, 1, 1, 1, 1, 1, 1, 1])
me_cylinder_048.materials.append(mat_material_001)
me_cylinder_048.materials.append(mat_material_002)
me_cylinder_048.use_remesh_preserve_volume = False
me_cylinder_048.use_remesh_preserve_attributes = False
me_cylinder_048.use_mirror_vertex_groups = False
me_cylinder_048.update()
me_cylinder_047 = bpy.data.meshes.new('Cylinder.047')
me_cylinder_047.from_pydata([(-0.02169, 0.5039, -1.003), (2.15e-08, 0.3599, 0.6765), (0.2786, 0.4063, -1.003), (0.2093, 0.2919, 0.6765), (0.4641, 0.1509, -1.003), (0.3387, 0.1138, 0.6765), (0.4641, -0.1648, -1.003), (0.3387, -0.1063, 0.6765), (0.2786, -0.4202, -1.003), (0.2093, -0.2843, 0.6765), (-0.02169, -0.5178, -1.003), (-9.634e-09, -0.3524, 0.6765), (-0.3219, -0.4202, -1.003), (-0.2093, -0.2843, 0.6765), (-0.5075, -0.1648, -1.003), (-0.3387, -0.1063, 0.6765), (-0.5075, 0.1509, -1.003), (-0.3387, 0.1138, 0.6765), (-0.3219, 0.4063, -1.003), (-0.2093, 0.2919, 0.6765), (-0.02169, 0.4458, -1.009), (0.2443, 0.3593, -1.009), (0.4637, 0.2741, -1.012), (0.4087, -0.1466, -1.009), (0.2443, -0.3729, -1.009), (-0.02169, -0.4594, -1.009), (-0.2877, -0.3729, -1.009), (-0.4521, -0.1466, -1.009), (-0.4521, 0.1331, -1.009), (-0.2877, 0.3593, -1.009), (2.696e-08, 0.3318, 0.6799), (0.1928, 0.2692, 0.6799), (0.312, 0.1051, 0.6799), (0.312, -0.09764, 0.6799), (0.1928, -0.2617, 0.6799), (1.707e-09, -0.3243, 0.6799), (-0.1928, -0.2617, 0.6799), (-0.312, -0.09764, 0.6799), (-0.312, 0.1051, 0.6799), (-0.1928, 0.2692, 0.6799), (4.172e-08, 0.001365, 1.052)], [], [(0, 1, 3, 2), (2, 3, 5, 4), (4, 5, 7, 6), (6, 7, 9, 8), (8, 9, 11, 10), (10, 11, 13, 12), (12, 13, 15, 14), (14, 15, 17, 16), (1, 19, 39, 30), (18, 19, 1, 0), (16, 17, 19, 18), (18, 0, 20, 29), (20, 21, 22, 23, 24, 25, 26, 27, 28, 29), (16, 18, 29, 28), (14, 16, 28, 27), (12, 14, 27, 26), (10, 12, 26, 25), (8, 10, 25, 24), (6, 8, 24, 23), (4, 6, 23, 22), (2, 4, 22, 21), (0, 2, 21, 20), (19, 17, 38, 39), (17, 15, 37, 38), (15, 13, 36, 37), (13, 11, 35, 36), (11, 9, 34, 35), (9, 7, 33, 34), (7, 5, 32, 33), (5, 3, 31, 32), (3, 1, 30, 31), (30, 39, 40), (39, 38, 40), (38, 37, 40), (37, 36, 40), (36, 35, 40), (35, 34, 40), (34, 33, 40), (33, 32, 40), (32, 31, 40), (31, 30, 40)])
me_cylinder_047.polygons.foreach_set('material_index', [0, 0, 0, 0, 0, 0, 0, 0, 0, 0, 0, 0, 1, 0, 0, 0, 0, 0, 0, 0, 0, 0, 0, 0, 0, 0, 0, 0, 0, 0, 0, 1, 1, 1, 1, 1, 1, 1, 1, 1, 1])
me_cylinder_047.materials.append(mat_material_001)
me_cylinder_047.materials.append(mat_material_002)
me_cylinder_047.use_remesh_preserve_volume = False
me_cylinder_047.use_remesh_preserve_attributes = False
me_cylinder_047.use_mirror_vertex_groups = False
me_cylinder_047.update()
me_cylinder_046 = bpy.data.meshes.new('Cylinder.046')
me_cylinder_046.from_pydata([(-0.02169, 0.5039, -1.003), (2.15e-08, 0.3599, 0.6765), (0.2786, 0.4063, -1.003), (0.2093, 0.2919, 0.6765), (0.4641, 0.1509, -1.003), (0.3387, 0.1138, 0.6765), (0.4641, -0.1648, -1.003), (0.3387, -0.1063, 0.6765), (0.2786, -0.4202, -1.003), (0.2093, -0.2843, 0.6765), (-0.02169, -0.5178, -1.003), (-9.634e-09, -0.3524, 0.6765), (-0.3219, -0.4202, -1.003), (-0.2093, -0.2843, 0.6765), (-0.5075, -0.1648, -1.003), (-0.3387, -0.1063, 0.6765), (-0.5075, 0.1509, -1.003), (-0.3387, 0.1138, 0.6765), (-0.3219, 0.4063, -1.003), (-0.2093, 0.2919, 0.6765), (-0.02169, 0.4458, -1.009), (0.2443, 0.3593, -1.009), (0.4637, 0.2741, -1.012), (0.4087, -0.1466, -1.009), (0.2443, -0.3729, -1.009), (-0.02169, -0.4594, -1.009), (-0.2877, -0.3729, -1.009), (-0.4521, -0.1466, -1.009), (-0.4521, 0.1331, -1.009), (-0.2877, 0.3593, -1.009), (2.696e-08, 0.3318, 0.6799), (0.1928, 0.2692, 0.6799), (0.312, 0.1051, 0.6799), (0.312, -0.09764, 0.6799), (0.1928, -0.2617, 0.6799), (1.707e-09, -0.3243, 0.6799), (-0.1928, -0.2617, 0.6799), (-0.312, -0.09764, 0.6799), (-0.312, 0.1051, 0.6799), (-0.1928, 0.2692, 0.6799), (4.172e-08, 0.001365, 1.052)], [], [(0, 1, 3, 2), (2, 3, 5, 4), (4, 5, 7, 6), (6, 7, 9, 8), (8, 9, 11, 10), (10, 11, 13, 12), (12, 13, 15, 14), (14, 15, 17, 16), (1, 19, 39, 30), (18, 19, 1, 0), (16, 17, 19, 18), (18, 0, 20, 29), (20, 21, 22, 23, 24, 25, 26, 27, 28, 29), (16, 18, 29, 28), (14, 16, 28, 27), (12, 14, 27, 26), (10, 12, 26, 25), (8, 10, 25, 24), (6, 8, 24, 23), (4, 6, 23, 22), (2, 4, 22, 21), (0, 2, 21, 20), (19, 17, 38, 39), (17, 15, 37, 38), (15, 13, 36, 37), (13, 11, 35, 36), (11, 9, 34, 35), (9, 7, 33, 34), (7, 5, 32, 33), (5, 3, 31, 32), (3, 1, 30, 31), (30, 39, 40), (39, 38, 40), (38, 37, 40), (37, 36, 40), (36, 35, 40), (35, 34, 40), (34, 33, 40), (33, 32, 40), (32, 31, 40), (31, 30, 40)])
me_cylinder_046.polygons.foreach_set('material_index', [0, 0, 0, 0, 0, 0, 0, 0, 0, 0, 0, 0, 1, 0, 0, 0, 0, 0, 0, 0, 0, 0, 0, 0, 0, 0, 0, 0, 0, 0, 0, 1, 1, 1, 1, 1, 1, 1, 1, 1, 1])
me_cylinder_046.materials.append(mat_material_001)
me_cylinder_046.materials.append(mat_material_002)
me_cylinder_046.use_remesh_preserve_volume = False
me_cylinder_046.use_remesh_preserve_attributes = False
me_cylinder_046.use_mirror_vertex_groups = False
me_cylinder_046.update()
me_cylinder_045 = bpy.data.meshes.new('Cylinder.045')
me_cylinder_045.from_pydata([(-0.02169, 0.5039, -1.003), (2.15e-08, 0.3599, 0.6765), (0.2786, 0.4063, -1.003), (0.2093, 0.2919, 0.6765), (0.4641, 0.1509, -1.003), (0.3387, 0.1138, 0.6765), (0.4641, -0.1648, -1.003), (0.3387, -0.1063, 0.6765), (0.2786, -0.4202, -1.003), (0.2093, -0.2843, 0.6765), (-0.02169, -0.5178, -1.003), (-9.634e-09, -0.3524, 0.6765), (-0.3219, -0.4202, -1.003), (-0.2093, -0.2843, 0.6765), (-0.5075, -0.1648, -1.003), (-0.3387, -0.1063, 0.6765), (-0.5075, 0.1509, -1.003), (-0.3387, 0.1138, 0.6765), (-0.3219, 0.4063, -1.003), (-0.2093, 0.2919, 0.6765), (-0.02169, 0.4458, -1.009), (0.2443, 0.3593, -1.009), (0.4637, 0.2741, -1.012), (0.4087, -0.1466, -1.009), (0.2443, -0.3729, -1.009), (-0.02169, -0.4594, -1.009), (-0.2877, -0.3729, -1.009), (-0.4521, -0.1466, -1.009), (-0.4521, 0.1331, -1.009), (-0.2877, 0.3593, -1.009), (2.696e-08, 0.3318, 0.6799), (0.1928, 0.2692, 0.6799), (0.312, 0.1051, 0.6799), (0.312, -0.09764, 0.6799), (0.1928, -0.2617, 0.6799), (1.707e-09, -0.3243, 0.6799), (-0.1928, -0.2617, 0.6799), (-0.312, -0.09764, 0.6799), (-0.312, 0.1051, 0.6799), (-0.1928, 0.2692, 0.6799), (4.172e-08, 0.001365, 1.052)], [], [(0, 1, 3, 2), (2, 3, 5, 4), (4, 5, 7, 6), (6, 7, 9, 8), (8, 9, 11, 10), (10, 11, 13, 12), (12, 13, 15, 14), (14, 15, 17, 16), (1, 19, 39, 30), (18, 19, 1, 0), (16, 17, 19, 18), (18, 0, 20, 29), (20, 21, 22, 23, 24, 25, 26, 27, 28, 29), (16, 18, 29, 28), (14, 16, 28, 27), (12, 14, 27, 26), (10, 12, 26, 25), (8, 10, 25, 24), (6, 8, 24, 23), (4, 6, 23, 22), (2, 4, 22, 21), (0, 2, 21, 20), (19, 17, 38, 39), (17, 15, 37, 38), (15, 13, 36, 37), (13, 11, 35, 36), (11, 9, 34, 35), (9, 7, 33, 34), (7, 5, 32, 33), (5, 3, 31, 32), (3, 1, 30, 31), (30, 39, 40), (39, 38, 40), (38, 37, 40), (37, 36, 40), (36, 35, 40), (35, 34, 40), (34, 33, 40), (33, 32, 40), (32, 31, 40), (31, 30, 40)])
me_cylinder_045.polygons.foreach_set('material_index', [0, 0, 0, 0, 0, 0, 0, 0, 0, 0, 0, 0, 1, 0, 0, 0, 0, 0, 0, 0, 0, 0, 0, 0, 0, 0, 0, 0, 0, 0, 0, 1, 1, 1, 1, 1, 1, 1, 1, 1, 1])
me_cylinder_045.materials.append(mat_material_001)
me_cylinder_045.materials.append(mat_material_002)
me_cylinder_045.use_remesh_preserve_volume = False
me_cylinder_045.use_remesh_preserve_attributes = False
me_cylinder_045.use_mirror_vertex_groups = False
me_cylinder_045.update()
me_cylinder_044 = bpy.data.meshes.new('Cylinder.044')
me_cylinder_044.from_pydata([(-0.02169, 0.5039, -1.003), (2.15e-08, 0.3599, 0.6765), (0.2786, 0.4063, -1.003), (0.2093, 0.2919, 0.6765), (0.4641, 0.1509, -1.003), (0.3387, 0.1138, 0.6765), (0.4641, -0.1648, -1.003), (0.3387, -0.1063, 0.6765), (0.2786, -0.4202, -1.003), (0.2093, -0.2843, 0.6765), (-0.02169, -0.5178, -1.003), (-9.634e-09, -0.3524, 0.6765), (-0.3219, -0.4202, -1.003), (-0.2093, -0.2843, 0.6765), (-0.5075, -0.1648, -1.003), (-0.3387, -0.1063, 0.6765), (-0.5075, 0.1509, -1.003), (-0.3387, 0.1138, 0.6765), (-0.3219, 0.4063, -1.003), (-0.2093, 0.2919, 0.6765), (-0.02169, 0.4458, -1.009), (0.2443, 0.3593, -1.009), (0.4637, 0.2741, -1.012), (0.4087, -0.1466, -1.009), (0.2443, -0.3729, -1.009), (-0.02169, -0.4594, -1.009), (-0.2877, -0.3729, -1.009), (-0.4521, -0.1466, -1.009), (-0.4521, 0.1331, -1.009), (-0.2877, 0.3593, -1.009), (2.696e-08, 0.3318, 0.6799), (0.1928, 0.2692, 0.6799), (0.312, 0.1051, 0.6799), (0.312, -0.09764, 0.6799), (0.1928, -0.2617, 0.6799), (1.707e-09, -0.3243, 0.6799), (-0.1928, -0.2617, 0.6799), (-0.312, -0.09764, 0.6799), (-0.312, 0.1051, 0.6799), (-0.1928, 0.2692, 0.6799), (4.172e-08, 0.001365, 1.052)], [], [(0, 1, 3, 2), (2, 3, 5, 4), (4, 5, 7, 6), (6, 7, 9, 8), (8, 9, 11, 10), (10, 11, 13, 12), (12, 13, 15, 14), (14, 15, 17, 16), (1, 19, 39, 30), (18, 19, 1, 0), (16, 17, 19, 18), (18, 0, 20, 29), (20, 21, 22, 23, 24, 25, 26, 27, 28, 29), (16, 18, 29, 28), (14, 16, 28, 27), (12, 14, 27, 26), (10, 12, 26, 25), (8, 10, 25, 24), (6, 8, 24, 23), (4, 6, 23, 22), (2, 4, 22, 21), (0, 2, 21, 20), (19, 17, 38, 39), (17, 15, 37, 38), (15, 13, 36, 37), (13, 11, 35, 36), (11, 9, 34, 35), (9, 7, 33, 34), (7, 5, 32, 33), (5, 3, 31, 32), (3, 1, 30, 31), (30, 39, 40), (39, 38, 40), (38, 37, 40), (37, 36, 40), (36, 35, 40), (35, 34, 40), (34, 33, 40), (33, 32, 40), (32, 31, 40), (31, 30, 40)])
me_cylinder_044.polygons.foreach_set('material_index', [0, 0, 0, 0, 0, 0, 0, 0, 0, 0, 0, 0, 1, 0, 0, 0, 0, 0, 0, 0, 0, 0, 0, 0, 0, 0, 0, 0, 0, 0, 0, 1, 1, 1, 1, 1, 1, 1, 1, 1, 1])
me_cylinder_044.materials.append(mat_material_001)
me_cylinder_044.materials.append(mat_material_002)
me_cylinder_044.use_remesh_preserve_volume = False
me_cylinder_044.use_remesh_preserve_attributes = False
me_cylinder_044.use_mirror_vertex_groups = False
me_cylinder_044.update()
me_cylinder_043 = bpy.data.meshes.new('Cylinder.043')
me_cylinder_043.from_pydata([(-0.02169, 0.5039, -1.003), (2.15e-08, 0.3599, 0.6765), (0.2786, 0.4063, -1.003), (0.2093, 0.2919, 0.6765), (0.4641, 0.1509, -1.003), (0.3387, 0.1138, 0.6765), (0.4641, -0.1648, -1.003), (0.3387, -0.1063, 0.6765), (0.2786, -0.4202, -1.003), (0.2093, -0.2843, 0.6765), (-0.02169, -0.5178, -1.003), (-9.634e-09, -0.3524, 0.6765), (-0.3219, -0.4202, -1.003), (-0.2093, -0.2843, 0.6765), (-0.5075, -0.1648, -1.003), (-0.3387, -0.1063, 0.6765), (-0.5075, 0.1509, -1.003), (-0.3387, 0.1138, 0.6765), (-0.3219, 0.4063, -1.003), (-0.2093, 0.2919, 0.6765), (-0.02169, 0.4458, -1.009), (0.2443, 0.3593, -1.009), (0.4637, 0.2741, -1.012), (0.4087, -0.1466, -1.009), (0.2443, -0.3729, -1.009), (-0.02169, -0.4594, -1.009), (-0.2877, -0.3729, -1.009), (-0.4521, -0.1466, -1.009), (-0.4521, 0.1331, -1.009), (-0.2877, 0.3593, -1.009), (2.696e-08, 0.3318, 0.6799), (0.1928, 0.2692, 0.6799), (0.312, 0.1051, 0.6799), (0.312, -0.09764, 0.6799), (0.1928, -0.2617, 0.6799), (1.707e-09, -0.3243, 0.6799), (-0.1928, -0.2617, 0.6799), (-0.312, -0.09764, 0.6799), (-0.312, 0.1051, 0.6799), (-0.1928, 0.2692, 0.6799), (4.172e-08, 0.001365, 1.052)], [], [(0, 1, 3, 2), (2, 3, 5, 4), (4, 5, 7, 6), (6, 7, 9, 8), (8, 9, 11, 10), (10, 11, 13, 12), (12, 13, 15, 14), (14, 15, 17, 16), (1, 19, 39, 30), (18, 19, 1, 0), (16, 17, 19, 18), (18, 0, 20, 29), (20, 21, 22, 23, 24, 25, 26, 27, 28, 29), (16, 18, 29, 28), (14, 16, 28, 27), (12, 14, 27, 26), (10, 12, 26, 25), (8, 10, 25, 24), (6, 8, 24, 23), (4, 6, 23, 22), (2, 4, 22, 21), (0, 2, 21, 20), (19, 17, 38, 39), (17, 15, 37, 38), (15, 13, 36, 37), (13, 11, 35, 36), (11, 9, 34, 35), (9, 7, 33, 34), (7, 5, 32, 33), (5, 3, 31, 32), (3, 1, 30, 31), (30, 39, 40), (39, 38, 40), (38, 37, 40), (37, 36, 40), (36, 35, 40), (35, 34, 40), (34, 33, 40), (33, 32, 40), (32, 31, 40), (31, 30, 40)])
me_cylinder_043.polygons.foreach_set('material_index', [0, 0, 0, 0, 0, 0, 0, 0, 0, 0, 0, 0, 1, 0, 0, 0, 0, 0, 0, 0, 0, 0, 0, 0, 0, 0, 0, 0, 0, 0, 0, 1, 1, 1, 1, 1, 1, 1, 1, 1, 1])
me_cylinder_043.materials.append(mat_material_001)
me_cylinder_043.materials.append(mat_material_002)
me_cylinder_043.use_remesh_preserve_volume = False
me_cylinder_043.use_remesh_preserve_attributes = False
me_cylinder_043.use_mirror_vertex_groups = False
me_cylinder_043.update()
me_cylinder_042 = bpy.data.meshes.new('Cylinder.042')
me_cylinder_042.from_pydata([(-0.02169, 0.5039, -1.003), (2.15e-08, 0.3599, 0.6765), (0.2786, 0.4063, -1.003), (0.2093, 0.2919, 0.6765), (0.4641, 0.1509, -1.003), (0.3387, 0.1138, 0.6765), (0.4641, -0.1648, -1.003), (0.3387, -0.1063, 0.6765), (0.2786, -0.4202, -1.003), (0.2093, -0.2843, 0.6765), (-0.02169, -0.5178, -1.003), (-9.634e-09, -0.3524, 0.6765), (-0.3219, -0.4202, -1.003), (-0.2093, -0.2843, 0.6765), (-0.5075, -0.1648, -1.003), (-0.3387, -0.1063, 0.6765), (-0.5075, 0.1509, -1.003), (-0.3387, 0.1138, 0.6765), (-0.3219, 0.4063, -1.003), (-0.2093, 0.2919, 0.6765), (-0.02169, 0.4458, -1.009), (0.2443, 0.3593, -1.009), (0.4637, 0.2741, -1.012), (0.4087, -0.1466, -1.009), (0.2443, -0.3729, -1.009), (-0.02169, -0.4594, -1.009), (-0.2877, -0.3729, -1.009), (-0.4521, -0.1466, -1.009), (-0.4521, 0.1331, -1.009), (-0.2877, 0.3593, -1.009), (2.696e-08, 0.3318, 0.6799), (0.1928, 0.2692, 0.6799), (0.312, 0.1051, 0.6799), (0.312, -0.09764, 0.6799), (0.1928, -0.2617, 0.6799), (1.707e-09, -0.3243, 0.6799), (-0.1928, -0.2617, 0.6799), (-0.312, -0.09764, 0.6799), (-0.312, 0.1051, 0.6799), (-0.1928, 0.2692, 0.6799), (4.172e-08, 0.001365, 1.052)], [], [(0, 1, 3, 2), (2, 3, 5, 4), (4, 5, 7, 6), (6, 7, 9, 8), (8, 9, 11, 10), (10, 11, 13, 12), (12, 13, 15, 14), (14, 15, 17, 16), (1, 19, 39, 30), (18, 19, 1, 0), (16, 17, 19, 18), (18, 0, 20, 29), (20, 21, 22, 23, 24, 25, 26, 27, 28, 29), (16, 18, 29, 28), (14, 16, 28, 27), (12, 14, 27, 26), (10, 12, 26, 25), (8, 10, 25, 24), (6, 8, 24, 23), (4, 6, 23, 22), (2, 4, 22, 21), (0, 2, 21, 20), (19, 17, 38, 39), (17, 15, 37, 38), (15, 13, 36, 37), (13, 11, 35, 36), (11, 9, 34, 35), (9, 7, 33, 34), (7, 5, 32, 33), (5, 3, 31, 32), (3, 1, 30, 31), (30, 39, 40), (39, 38, 40), (38, 37, 40), (37, 36, 40), (36, 35, 40), (35, 34, 40), (34, 33, 40), (33, 32, 40), (32, 31, 40), (31, 30, 40)])
me_cylinder_042.polygons.foreach_set('material_index', [0, 0, 0, 0, 0, 0, 0, 0, 0, 0, 0, 0, 1, 0, 0, 0, 0, 0, 0, 0, 0, 0, 0, 0, 0, 0, 0, 0, 0, 0, 0, 1, 1, 1, 1, 1, 1, 1, 1, 1, 1])
me_cylinder_042.materials.append(mat_material_001)
me_cylinder_042.materials.append(mat_material_002)
me_cylinder_042.use_remesh_preserve_volume = False
me_cylinder_042.use_remesh_preserve_attributes = False
me_cylinder_042.use_mirror_vertex_groups = False
me_cylinder_042.update()
me_cylinder_041 = bpy.data.meshes.new('Cylinder.041')
me_cylinder_041.from_pydata([(-0.02169, 0.5039, -1.003), (2.15e-08, 0.3599, 0.6765), (0.2786, 0.4063, -1.003), (0.2093, 0.2919, 0.6765), (0.4641, 0.1509, -1.003), (0.3387, 0.1138, 0.6765), (0.4641, -0.1648, -1.003), (0.3387, -0.1063, 0.6765), (0.2786, -0.4202, -1.003), (0.2093, -0.2843, 0.6765), (-0.02169, -0.5178, -1.003), (-9.634e-09, -0.3524, 0.6765), (-0.3219, -0.4202, -1.003), (-0.2093, -0.2843, 0.6765), (-0.5075, -0.1648, -1.003), (-0.3387, -0.1063, 0.6765), (-0.5075, 0.1509, -1.003), (-0.3387, 0.1138, 0.6765), (-0.3219, 0.4063, -1.003), (-0.2093, 0.2919, 0.6765), (-0.02169, 0.4458, -1.009), (0.2443, 0.3593, -1.009), (0.4637, 0.2741, -1.012), (0.4087, -0.1466, -1.009), (0.2443, -0.3729, -1.009), (-0.02169, -0.4594, -1.009), (-0.2877, -0.3729, -1.009), (-0.4521, -0.1466, -1.009), (-0.4521, 0.1331, -1.009), (-0.2877, 0.3593, -1.009), (2.696e-08, 0.3318, 0.6799), (0.1928, 0.2692, 0.6799), (0.312, 0.1051, 0.6799), (0.312, -0.09764, 0.6799), (0.1928, -0.2617, 0.6799), (1.707e-09, -0.3243, 0.6799), (-0.1928, -0.2617, 0.6799), (-0.312, -0.09764, 0.6799), (-0.312, 0.1051, 0.6799), (-0.1928, 0.2692, 0.6799), (4.172e-08, 0.001365, 1.052)], [], [(0, 1, 3, 2), (2, 3, 5, 4), (4, 5, 7, 6), (6, 7, 9, 8), (8, 9, 11, 10), (10, 11, 13, 12), (12, 13, 15, 14), (14, 15, 17, 16), (1, 19, 39, 30), (18, 19, 1, 0), (16, 17, 19, 18), (18, 0, 20, 29), (20, 21, 22, 23, 24, 25, 26, 27, 28, 29), (16, 18, 29, 28), (14, 16, 28, 27), (12, 14, 27, 26), (10, 12, 26, 25), (8, 10, 25, 24), (6, 8, 24, 23), (4, 6, 23, 22), (2, 4, 22, 21), (0, 2, 21, 20), (19, 17, 38, 39), (17, 15, 37, 38), (15, 13, 36, 37), (13, 11, 35, 36), (11, 9, 34, 35), (9, 7, 33, 34), (7, 5, 32, 33), (5, 3, 31, 32), (3, 1, 30, 31), (30, 39, 40), (39, 38, 40), (38, 37, 40), (37, 36, 40), (36, 35, 40), (35, 34, 40), (34, 33, 40), (33, 32, 40), (32, 31, 40), (31, 30, 40)])
me_cylinder_041.polygons.foreach_set('material_index', [0, 0, 0, 0, 0, 0, 0, 0, 0, 0, 0, 0, 1, 0, 0, 0, 0, 0, 0, 0, 0, 0, 0, 0, 0, 0, 0, 0, 0, 0, 0, 1, 1, 1, 1, 1, 1, 1, 1, 1, 1])
me_cylinder_041.materials.append(mat_material_001)
me_cylinder_041.materials.append(mat_material_002)
me_cylinder_041.use_remesh_preserve_volume = False
me_cylinder_041.use_remesh_preserve_attributes = False
me_cylinder_041.use_mirror_vertex_groups = False
me_cylinder_041.update()
me_cylinder_040 = bpy.data.meshes.new('Cylinder.040')
me_cylinder_040.from_pydata([(-0.02169, 0.5039, -1.003), (2.15e-08, 0.3599, 0.6765), (0.2786, 0.4063, -1.003), (0.2093, 0.2919, 0.6765), (0.4641, 0.1509, -1.003), (0.3387, 0.1138, 0.6765), (0.4641, -0.1648, -1.003), (0.3387, -0.1063, 0.6765), (0.2786, -0.4202, -1.003), (0.2093, -0.2843, 0.6765), (-0.02169, -0.5178, -1.003), (-9.634e-09, -0.3524, 0.6765), (-0.3219, -0.4202, -1.003), (-0.2093, -0.2843, 0.6765), (-0.5075, -0.1648, -1.003), (-0.3387, -0.1063, 0.6765), (-0.5075, 0.1509, -1.003), (-0.3387, 0.1138, 0.6765), (-0.3219, 0.4063, -1.003), (-0.2093, 0.2919, 0.6765), (-0.02169, 0.4458, -1.009), (0.2443, 0.3593, -1.009), (0.4637, 0.2741, -1.012), (0.4087, -0.1466, -1.009), (0.2443, -0.3729, -1.009), (-0.02169, -0.4594, -1.009), (-0.2877, -0.3729, -1.009), (-0.4521, -0.1466, -1.009), (-0.4521, 0.1331, -1.009), (-0.2877, 0.3593, -1.009), (2.696e-08, 0.3318, 0.6799), (0.1928, 0.2692, 0.6799), (0.312, 0.1051, 0.6799), (0.312, -0.09764, 0.6799), (0.1928, -0.2617, 0.6799), (1.707e-09, -0.3243, 0.6799), (-0.1928, -0.2617, 0.6799), (-0.312, -0.09764, 0.6799), (-0.312, 0.1051, 0.6799), (-0.1928, 0.2692, 0.6799), (4.172e-08, 0.001365, 1.052)], [], [(0, 1, 3, 2), (2, 3, 5, 4), (4, 5, 7, 6), (6, 7, 9, 8), (8, 9, 11, 10), (10, 11, 13, 12), (12, 13, 15, 14), (14, 15, 17, 16), (1, 19, 39, 30), (18, 19, 1, 0), (16, 17, 19, 18), (18, 0, 20, 29), (20, 21, 22, 23, 24, 25, 26, 27, 28, 29), (16, 18, 29, 28), (14, 16, 28, 27), (12, 14, 27, 26), (10, 12, 26, 25), (8, 10, 25, 24), (6, 8, 24, 23), (4, 6, 23, 22), (2, 4, 22, 21), (0, 2, 21, 20), (19, 17, 38, 39), (17, 15, 37, 38), (15, 13, 36, 37), (13, 11, 35, 36), (11, 9, 34, 35), (9, 7, 33, 34), (7, 5, 32, 33), (5, 3, 31, 32), (3, 1, 30, 31), (30, 39, 40), (39, 38, 40), (38, 37, 40), (37, 36, 40), (36, 35, 40), (35, 34, 40), (34, 33, 40), (33, 32, 40), (32, 31, 40), (31, 30, 40)])
me_cylinder_040.polygons.foreach_set('material_index', [0, 0, 0, 0, 0, 0, 0, 0, 0, 0, 0, 0, 1, 0, 0, 0, 0, 0, 0, 0, 0, 0, 0, 0, 0, 0, 0, 0, 0, 0, 0, 1, 1, 1, 1, 1, 1, 1, 1, 1, 1])
me_cylinder_040.materials.append(mat_material_001)
me_cylinder_040.materials.append(mat_material_002)
me_cylinder_040.use_remesh_preserve_volume = False
me_cylinder_040.use_remesh_preserve_attributes = False
me_cylinder_040.use_mirror_vertex_groups = False
me_cylinder_040.update()
me_cylinder_039 = bpy.data.meshes.new('Cylinder.039')
me_cylinder_039.from_pydata([(-0.02169, 0.5039, -1.003), (2.15e-08, 0.3599, 0.6765), (0.2786, 0.4063, -1.003), (0.2093, 0.2919, 0.6765), (0.4641, 0.1509, -1.003), (0.3387, 0.1138, 0.6765), (0.4641, -0.1648, -1.003), (0.3387, -0.1063, 0.6765), (0.2786, -0.4202, -1.003), (0.2093, -0.2843, 0.6765), (-0.02169, -0.5178, -1.003), (-9.634e-09, -0.3524, 0.6765), (-0.3219, -0.4202, -1.003), (-0.2093, -0.2843, 0.6765), (-0.5075, -0.1648, -1.003), (-0.3387, -0.1063, 0.6765), (-0.5075, 0.1509, -1.003), (-0.3387, 0.1138, 0.6765), (-0.3219, 0.4063, -1.003), (-0.2093, 0.2919, 0.6765), (-0.02169, 0.4458, -1.009), (0.2443, 0.3593, -1.009), (0.4637, 0.2741, -1.012), (0.4087, -0.1466, -1.009), (0.2443, -0.3729, -1.009), (-0.02169, -0.4594, -1.009), (-0.2877, -0.3729, -1.009), (-0.4521, -0.1466, -1.009), (-0.4521, 0.1331, -1.009), (-0.2877, 0.3593, -1.009), (2.696e-08, 0.3318, 0.6799), (0.1928, 0.2692, 0.6799), (0.312, 0.1051, 0.6799), (0.312, -0.09764, 0.6799), (0.1928, -0.2617, 0.6799), (1.707e-09, -0.3243, 0.6799), (-0.1928, -0.2617, 0.6799), (-0.312, -0.09764, 0.6799), (-0.312, 0.1051, 0.6799), (-0.1928, 0.2692, 0.6799), (4.172e-08, 0.001365, 1.052)], [], [(0, 1, 3, 2), (2, 3, 5, 4), (4, 5, 7, 6), (6, 7, 9, 8), (8, 9, 11, 10), (10, 11, 13, 12), (12, 13, 15, 14), (14, 15, 17, 16), (1, 19, 39, 30), (18, 19, 1, 0), (16, 17, 19, 18), (18, 0, 20, 29), (20, 21, 22, 23, 24, 25, 26, 27, 28, 29), (16, 18, 29, 28), (14, 16, 28, 27), (12, 14, 27, 26), (10, 12, 26, 25), (8, 10, 25, 24), (6, 8, 24, 23), (4, 6, 23, 22), (2, 4, 22, 21), (0, 2, 21, 20), (19, 17, 38, 39), (17, 15, 37, 38), (15, 13, 36, 37), (13, 11, 35, 36), (11, 9, 34, 35), (9, 7, 33, 34), (7, 5, 32, 33), (5, 3, 31, 32), (3, 1, 30, 31), (30, 39, 40), (39, 38, 40), (38, 37, 40), (37, 36, 40), (36, 35, 40), (35, 34, 40), (34, 33, 40), (33, 32, 40), (32, 31, 40), (31, 30, 40)])
me_cylinder_039.polygons.foreach_set('material_index', [0, 0, 0, 0, 0, 0, 0, 0, 0, 0, 0, 0, 1, 0, 0, 0, 0, 0, 0, 0, 0, 0, 0, 0, 0, 0, 0, 0, 0, 0, 0, 1, 1, 1, 1, 1, 1, 1, 1, 1, 1])
me_cylinder_039.materials.append(mat_material_001)
me_cylinder_039.materials.append(mat_material_002)
me_cylinder_039.use_remesh_preserve_volume = False
me_cylinder_039.use_remesh_preserve_attributes = False
me_cylinder_039.use_mirror_vertex_groups = False
me_cylinder_039.update()
me_cylinder_038 = bpy.data.meshes.new('Cylinder.038')
me_cylinder_038.from_pydata([(-0.02169, 0.5039, -1.003), (2.15e-08, 0.3599, 0.6765), (0.2786, 0.4063, -1.003), (0.2093, 0.2919, 0.6765), (0.4641, 0.1509, -1.003), (0.3387, 0.1138, 0.6765), (0.4641, -0.1648, -1.003), (0.3387, -0.1063, 0.6765), (0.2786, -0.4202, -1.003), (0.2093, -0.2843, 0.6765), (-0.02169, -0.5178, -1.003), (-9.634e-09, -0.3524, 0.6765), (-0.3219, -0.4202, -1.003), (-0.2093, -0.2843, 0.6765), (-0.5075, -0.1648, -1.003), (-0.3387, -0.1063, 0.6765), (-0.5075, 0.1509, -1.003), (-0.3387, 0.1138, 0.6765), (-0.3219, 0.4063, -1.003), (-0.2093, 0.2919, 0.6765), (-0.02169, 0.4458, -1.009), (0.2443, 0.3593, -1.009), (0.4637, 0.2741, -1.012), (0.4087, -0.1466, -1.009), (0.2443, -0.3729, -1.009), (-0.02169, -0.4594, -1.009), (-0.2877, -0.3729, -1.009), (-0.4521, -0.1466, -1.009), (-0.4521, 0.1331, -1.009), (-0.2877, 0.3593, -1.009), (2.696e-08, 0.3318, 0.6799), (0.1928, 0.2692, 0.6799), (0.312, 0.1051, 0.6799), (0.312, -0.09764, 0.6799), (0.1928, -0.2617, 0.6799), (1.707e-09, -0.3243, 0.6799), (-0.1928, -0.2617, 0.6799), (-0.312, -0.09764, 0.6799), (-0.312, 0.1051, 0.6799), (-0.1928, 0.2692, 0.6799), (4.172e-08, 0.001365, 1.052)], [], [(0, 1, 3, 2), (2, 3, 5, 4), (4, 5, 7, 6), (6, 7, 9, 8), (8, 9, 11, 10), (10, 11, 13, 12), (12, 13, 15, 14), (14, 15, 17, 16), (1, 19, 39, 30), (18, 19, 1, 0), (16, 17, 19, 18), (18, 0, 20, 29), (20, 21, 22, 23, 24, 25, 26, 27, 28, 29), (16, 18, 29, 28), (14, 16, 28, 27), (12, 14, 27, 26), (10, 12, 26, 25), (8, 10, 25, 24), (6, 8, 24, 23), (4, 6, 23, 22), (2, 4, 22, 21), (0, 2, 21, 20), (19, 17, 38, 39), (17, 15, 37, 38), (15, 13, 36, 37), (13, 11, 35, 36), (11, 9, 34, 35), (9, 7, 33, 34), (7, 5, 32, 33), (5, 3, 31, 32), (3, 1, 30, 31), (30, 39, 40), (39, 38, 40), (38, 37, 40), (37, 36, 40), (36, 35, 40), (35, 34, 40), (34, 33, 40), (33, 32, 40), (32, 31, 40), (31, 30, 40)])
me_cylinder_038.polygons.foreach_set('material_index', [0, 0, 0, 0, 0, 0, 0, 0, 0, 0, 0, 0, 1, 0, 0, 0, 0, 0, 0, 0, 0, 0, 0, 0, 0, 0, 0, 0, 0, 0, 0, 1, 1, 1, 1, 1, 1, 1, 1, 1, 1])
me_cylinder_038.materials.append(mat_material_001)
me_cylinder_038.materials.append(mat_material_002)
me_cylinder_038.use_remesh_preserve_volume = False
me_cylinder_038.use_remesh_preserve_attributes = False
me_cylinder_038.use_mirror_vertex_groups = False
me_cylinder_038.update()
me_cylinder_037 = bpy.data.meshes.new('Cylinder.037')
me_cylinder_037.from_pydata([(-0.02169, 0.5039, -1.003), (2.15e-08, 0.3599, 0.6765), (0.2786, 0.4063, -1.003), (0.2093, 0.2919, 0.6765), (0.4641, 0.1509, -1.003), (0.3387, 0.1138, 0.6765), (0.4641, -0.1648, -1.003), (0.3387, -0.1063, 0.6765), (0.2786, -0.4202, -1.003), (0.2093, -0.2843, 0.6765), (-0.02169, -0.5178, -1.003), (-9.634e-09, -0.3524, 0.6765), (-0.3219, -0.4202, -1.003), (-0.2093, -0.2843, 0.6765), (-0.5075, -0.1648, -1.003), (-0.3387, -0.1063, 0.6765), (-0.5075, 0.1509, -1.003), (-0.3387, 0.1138, 0.6765), (-0.3219, 0.4063, -1.003), (-0.2093, 0.2919, 0.6765), (-0.02169, 0.4458, -1.009), (0.2443, 0.3593, -1.009), (0.4637, 0.2741, -1.012), (0.4087, -0.1466, -1.009), (0.2443, -0.3729, -1.009), (-0.02169, -0.4594, -1.009), (-0.2877, -0.3729, -1.009), (-0.4521, -0.1466, -1.009), (-0.4521, 0.1331, -1.009), (-0.2877, 0.3593, -1.009), (2.696e-08, 0.3318, 0.6799), (0.1928, 0.2692, 0.6799), (0.312, 0.1051, 0.6799), (0.312, -0.09764, 0.6799), (0.1928, -0.2617, 0.6799), (1.707e-09, -0.3243, 0.6799), (-0.1928, -0.2617, 0.6799), (-0.312, -0.09764, 0.6799), (-0.312, 0.1051, 0.6799), (-0.1928, 0.2692, 0.6799), (4.172e-08, 0.001365, 1.052)], [], [(0, 1, 3, 2), (2, 3, 5, 4), (4, 5, 7, 6), (6, 7, 9, 8), (8, 9, 11, 10), (10, 11, 13, 12), (12, 13, 15, 14), (14, 15, 17, 16), (1, 19, 39, 30), (18, 19, 1, 0), (16, 17, 19, 18), (18, 0, 20, 29), (20, 21, 22, 23, 24, 25, 26, 27, 28, 29), (16, 18, 29, 28), (14, 16, 28, 27), (12, 14, 27, 26), (10, 12, 26, 25), (8, 10, 25, 24), (6, 8, 24, 23), (4, 6, 23, 22), (2, 4, 22, 21), (0, 2, 21, 20), (19, 17, 38, 39), (17, 15, 37, 38), (15, 13, 36, 37), (13, 11, 35, 36), (11, 9, 34, 35), (9, 7, 33, 34), (7, 5, 32, 33), (5, 3, 31, 32), (3, 1, 30, 31), (30, 39, 40), (39, 38, 40), (38, 37, 40), (37, 36, 40), (36, 35, 40), (35, 34, 40), (34, 33, 40), (33, 32, 40), (32, 31, 40), (31, 30, 40)])
me_cylinder_037.polygons.foreach_set('material_index', [0, 0, 0, 0, 0, 0, 0, 0, 0, 0, 0, 0, 1, 0, 0, 0, 0, 0, 0, 0, 0, 0, 0, 0, 0, 0, 0, 0, 0, 0, 0, 1, 1, 1, 1, 1, 1, 1, 1, 1, 1])
me_cylinder_037.materials.append(mat_material_001)
me_cylinder_037.materials.append(mat_material_002)
me_cylinder_037.use_remesh_preserve_volume = False
me_cylinder_037.use_remesh_preserve_attributes = False
me_cylinder_037.use_mirror_vertex_groups = False
me_cylinder_037.update()
me_cylinder_036 = bpy.data.meshes.new('Cylinder.036')
me_cylinder_036.from_pydata([(-0.02169, 0.5039, -1.003), (2.15e-08, 0.3599, 0.6765), (0.2786, 0.4063, -1.003), (0.2093, 0.2919, 0.6765), (0.4641, 0.1509, -1.003), (0.3387, 0.1138, 0.6765), (0.4641, -0.1648, -1.003), (0.3387, -0.1063, 0.6765), (0.2786, -0.4202, -1.003), (0.2093, -0.2843, 0.6765), (-0.02169, -0.5178, -1.003), (-9.634e-09, -0.3524, 0.6765), (-0.3219, -0.4202, -1.003), (-0.2093, -0.2843, 0.6765), (-0.5075, -0.1648, -1.003), (-0.3387, -0.1063, 0.6765), (-0.5075, 0.1509, -1.003), (-0.3387, 0.1138, 0.6765), (-0.3219, 0.4063, -1.003), (-0.2093, 0.2919, 0.6765), (-0.02169, 0.4458, -1.009), (0.2443, 0.3593, -1.009), (0.4637, 0.2741, -1.012), (0.4087, -0.1466, -1.009), (0.2443, -0.3729, -1.009), (-0.02169, -0.4594, -1.009), (-0.2877, -0.3729, -1.009), (-0.4521, -0.1466, -1.009), (-0.4521, 0.1331, -1.009), (-0.2877, 0.3593, -1.009), (2.696e-08, 0.3318, 0.6799), (0.1928, 0.2692, 0.6799), (0.312, 0.1051, 0.6799), (0.312, -0.09764, 0.6799), (0.1928, -0.2617, 0.6799), (1.707e-09, -0.3243, 0.6799), (-0.1928, -0.2617, 0.6799), (-0.312, -0.09764, 0.6799), (-0.312, 0.1051, 0.6799), (-0.1928, 0.2692, 0.6799), (4.172e-08, 0.001365, 1.052)], [], [(0, 1, 3, 2), (2, 3, 5, 4), (4, 5, 7, 6), (6, 7, 9, 8), (8, 9, 11, 10), (10, 11, 13, 12), (12, 13, 15, 14), (14, 15, 17, 16), (1, 19, 39, 30), (18, 19, 1, 0), (16, 17, 19, 18), (18, 0, 20, 29), (20, 21, 22, 23, 24, 25, 26, 27, 28, 29), (16, 18, 29, 28), (14, 16, 28, 27), (12, 14, 27, 26), (10, 12, 26, 25), (8, 10, 25, 24), (6, 8, 24, 23), (4, 6, 23, 22), (2, 4, 22, 21), (0, 2, 21, 20), (19, 17, 38, 39), (17, 15, 37, 38), (15, 13, 36, 37), (13, 11, 35, 36), (11, 9, 34, 35), (9, 7, 33, 34), (7, 5, 32, 33), (5, 3, 31, 32), (3, 1, 30, 31), (30, 39, 40), (39, 38, 40), (38, 37, 40), (37, 36, 40), (36, 35, 40), (35, 34, 40), (34, 33, 40), (33, 32, 40), (32, 31, 40), (31, 30, 40)])
me_cylinder_036.polygons.foreach_set('material_index', [0, 0, 0, 0, 0, 0, 0, 0, 0, 0, 0, 0, 1, 0, 0, 0, 0, 0, 0, 0, 0, 0, 0, 0, 0, 0, 0, 0, 0, 0, 0, 1, 1, 1, 1, 1, 1, 1, 1, 1, 1])
me_cylinder_036.materials.append(mat_material_001)
me_cylinder_036.materials.append(mat_material_002)
me_cylinder_036.use_remesh_preserve_volume = False
me_cylinder_036.use_remesh_preserve_attributes = False
me_cylinder_036.use_mirror_vertex_groups = False
me_cylinder_036.update()
me_cylinder_035 = bpy.data.meshes.new('Cylinder.035')
me_cylinder_035.from_pydata([(-0.02169, 0.5039, -1.003), (2.15e-08, 0.3599, 0.6765), (0.2786, 0.4063, -1.003), (0.2093, 0.2919, 0.6765), (0.4641, 0.1509, -1.003), (0.3387, 0.1138, 0.6765), (0.4641, -0.1648, -1.003), (0.3387, -0.1063, 0.6765), (0.2786, -0.4202, -1.003), (0.2093, -0.2843, 0.6765), (-0.02169, -0.5178, -1.003), (-9.634e-09, -0.3524, 0.6765), (-0.3219, -0.4202, -1.003), (-0.2093, -0.2843, 0.6765), (-0.5075, -0.1648, -1.003), (-0.3387, -0.1063, 0.6765), (-0.5075, 0.1509, -1.003), (-0.3387, 0.1138, 0.6765), (-0.3219, 0.4063, -1.003), (-0.2093, 0.2919, 0.6765), (-0.02169, 0.4458, -1.009), (0.2443, 0.3593, -1.009), (0.4637, 0.2741, -1.012), (0.4087, -0.1466, -1.009), (0.2443, -0.3729, -1.009), (-0.02169, -0.4594, -1.009), (-0.2877, -0.3729, -1.009), (-0.4521, -0.1466, -1.009), (-0.4521, 0.1331, -1.009), (-0.2877, 0.3593, -1.009), (2.696e-08, 0.3318, 0.6799), (0.1928, 0.2692, 0.6799), (0.312, 0.1051, 0.6799), (0.312, -0.09764, 0.6799), (0.1928, -0.2617, 0.6799), (1.707e-09, -0.3243, 0.6799), (-0.1928, -0.2617, 0.6799), (-0.312, -0.09764, 0.6799), (-0.312, 0.1051, 0.6799), (-0.1928, 0.2692, 0.6799), (4.172e-08, 0.001365, 1.052)], [], [(0, 1, 3, 2), (2, 3, 5, 4), (4, 5, 7, 6), (6, 7, 9, 8), (8, 9, 11, 10), (10, 11, 13, 12), (12, 13, 15, 14), (14, 15, 17, 16), (1, 19, 39, 30), (18, 19, 1, 0), (16, 17, 19, 18), (18, 0, 20, 29), (20, 21, 22, 23, 24, 25, 26, 27, 28, 29), (16, 18, 29, 28), (14, 16, 28, 27), (12, 14, 27, 26), (10, 12, 26, 25), (8, 10, 25, 24), (6, 8, 24, 23), (4, 6, 23, 22), (2, 4, 22, 21), (0, 2, 21, 20), (19, 17, 38, 39), (17, 15, 37, 38), (15, 13, 36, 37), (13, 11, 35, 36), (11, 9, 34, 35), (9, 7, 33, 34), (7, 5, 32, 33), (5, 3, 31, 32), (3, 1, 30, 31), (30, 39, 40), (39, 38, 40), (38, 37, 40), (37, 36, 40), (36, 35, 40), (35, 34, 40), (34, 33, 40), (33, 32, 40), (32, 31, 40), (31, 30, 40)])
me_cylinder_035.polygons.foreach_set('material_index', [0, 0, 0, 0, 0, 0, 0, 0, 0, 0, 0, 0, 1, 0, 0, 0, 0, 0, 0, 0, 0, 0, 0, 0, 0, 0, 0, 0, 0, 0, 0, 1, 1, 1, 1, 1, 1, 1, 1, 1, 1])
me_cylinder_035.materials.append(mat_material_001)
me_cylinder_035.materials.append(mat_material_002)
me_cylinder_035.use_remesh_preserve_volume = False
me_cylinder_035.use_remesh_preserve_attributes = False
me_cylinder_035.use_mirror_vertex_groups = False
me_cylinder_035.update()
me_cylinder_034 = bpy.data.meshes.new('Cylinder.034')
me_cylinder_034.from_pydata([(-0.02169, 0.5039, -1.003), (2.15e-08, 0.3599, 0.6765), (0.2786, 0.4063, -1.003), (0.2093, 0.2919, 0.6765), (0.4641, 0.1509, -1.003), (0.3387, 0.1138, 0.6765), (0.4641, -0.1648, -1.003), (0.3387, -0.1063, 0.6765), (0.2786, -0.4202, -1.003), (0.2093, -0.2843, 0.6765), (-0.02169, -0.5178, -1.003), (-9.634e-09, -0.3524, 0.6765), (-0.3219, -0.4202, -1.003), (-0.2093, -0.2843, 0.6765), (-0.5075, -0.1648, -1.003), (-0.3387, -0.1063, 0.6765), (-0.5075, 0.1509, -1.003), (-0.3387, 0.1138, 0.6765), (-0.3219, 0.4063, -1.003), (-0.2093, 0.2919, 0.6765), (-0.02169, 0.4458, -1.009), (0.2443, 0.3593, -1.009), (0.4637, 0.2741, -1.012), (0.4087, -0.1466, -1.009), (0.2443, -0.3729, -1.009), (-0.02169, -0.4594, -1.009), (-0.2877, -0.3729, -1.009), (-0.4521, -0.1466, -1.009), (-0.4521, 0.1331, -1.009), (-0.2877, 0.3593, -1.009), (2.696e-08, 0.3318, 0.6799), (0.1928, 0.2692, 0.6799), (0.312, 0.1051, 0.6799), (0.312, -0.09764, 0.6799), (0.1928, -0.2617, 0.6799), (1.707e-09, -0.3243, 0.6799), (-0.1928, -0.2617, 0.6799), (-0.312, -0.09764, 0.6799), (-0.312, 0.1051, 0.6799), (-0.1928, 0.2692, 0.6799), (4.172e-08, 0.001365, 1.052)], [], [(0, 1, 3, 2), (2, 3, 5, 4), (4, 5, 7, 6), (6, 7, 9, 8), (8, 9, 11, 10), (10, 11, 13, 12), (12, 13, 15, 14), (14, 15, 17, 16), (1, 19, 39, 30), (18, 19, 1, 0), (16, 17, 19, 18), (18, 0, 20, 29), (20, 21, 22, 23, 24, 25, 26, 27, 28, 29), (16, 18, 29, 28), (14, 16, 28, 27), (12, 14, 27, 26), (10, 12, 26, 25), (8, 10, 25, 24), (6, 8, 24, 23), (4, 6, 23, 22), (2, 4, 22, 21), (0, 2, 21, 20), (19, 17, 38, 39), (17, 15, 37, 38), (15, 13, 36, 37), (13, 11, 35, 36), (11, 9, 34, 35), (9, 7, 33, 34), (7, 5, 32, 33), (5, 3, 31, 32), (3, 1, 30, 31), (30, 39, 40), (39, 38, 40), (38, 37, 40), (37, 36, 40), (36, 35, 40), (35, 34, 40), (34, 33, 40), (33, 32, 40), (32, 31, 40), (31, 30, 40)])
me_cylinder_034.polygons.foreach_set('material_index', [0, 0, 0, 0, 0, 0, 0, 0, 0, 0, 0, 0, 1, 0, 0, 0, 0, 0, 0, 0, 0, 0, 0, 0, 0, 0, 0, 0, 0, 0, 0, 1, 1, 1, 1, 1, 1, 1, 1, 1, 1])
me_cylinder_034.materials.append(mat_material_001)
me_cylinder_034.materials.append(mat_material_002)
me_cylinder_034.use_remesh_preserve_volume = False
me_cylinder_034.use_remesh_preserve_attributes = False
me_cylinder_034.use_mirror_vertex_groups = False
me_cylinder_034.update()
me_cylinder_033 = bpy.data.meshes.new('Cylinder.033')
me_cylinder_033.from_pydata([(-0.02169, 0.5039, -1.003), (2.15e-08, 0.3599, 0.6765), (0.2786, 0.4063, -1.003), (0.2093, 0.2919, 0.6765), (0.4641, 0.1509, -1.003), (0.3387, 0.1138, 0.6765), (0.4641, -0.1648, -1.003), (0.3387, -0.1063, 0.6765), (0.2786, -0.4202, -1.003), (0.2093, -0.2843, 0.6765), (-0.02169, -0.5178, -1.003), (-9.634e-09, -0.3524, 0.6765), (-0.3219, -0.4202, -1.003), (-0.2093, -0.2843, 0.6765), (-0.5075, -0.1648, -1.003), (-0.3387, -0.1063, 0.6765), (-0.5075, 0.1509, -1.003), (-0.3387, 0.1138, 0.6765), (-0.3219, 0.4063, -1.003), (-0.2093, 0.2919, 0.6765), (-0.02169, 0.4458, -1.009), (0.2443, 0.3593, -1.009), (0.4637, 0.2741, -1.012), (0.4087, -0.1466, -1.009), (0.2443, -0.3729, -1.009), (-0.02169, -0.4594, -1.009), (-0.2877, -0.3729, -1.009), (-0.4521, -0.1466, -1.009), (-0.4521, 0.1331, -1.009), (-0.2877, 0.3593, -1.009), (2.696e-08, 0.3318, 0.6799), (0.1928, 0.2692, 0.6799), (0.312, 0.1051, 0.6799), (0.312, -0.09764, 0.6799), (0.1928, -0.2617, 0.6799), (1.707e-09, -0.3243, 0.6799), (-0.1928, -0.2617, 0.6799), (-0.312, -0.09764, 0.6799), (-0.312, 0.1051, 0.6799), (-0.1928, 0.2692, 0.6799), (4.172e-08, 0.001365, 1.052)], [], [(0, 1, 3, 2), (2, 3, 5, 4), (4, 5, 7, 6), (6, 7, 9, 8), (8, 9, 11, 10), (10, 11, 13, 12), (12, 13, 15, 14), (14, 15, 17, 16), (1, 19, 39, 30), (18, 19, 1, 0), (16, 17, 19, 18), (18, 0, 20, 29), (20, 21, 22, 23, 24, 25, 26, 27, 28, 29), (16, 18, 29, 28), (14, 16, 28, 27), (12, 14, 27, 26), (10, 12, 26, 25), (8, 10, 25, 24), (6, 8, 24, 23), (4, 6, 23, 22), (2, 4, 22, 21), (0, 2, 21, 20), (19, 17, 38, 39), (17, 15, 37, 38), (15, 13, 36, 37), (13, 11, 35, 36), (11, 9, 34, 35), (9, 7, 33, 34), (7, 5, 32, 33), (5, 3, 31, 32), (3, 1, 30, 31), (30, 39, 40), (39, 38, 40), (38, 37, 40), (37, 36, 40), (36, 35, 40), (35, 34, 40), (34, 33, 40), (33, 32, 40), (32, 31, 40), (31, 30, 40)])
me_cylinder_033.polygons.foreach_set('material_index', [0, 0, 0, 0, 0, 0, 0, 0, 0, 0, 0, 0, 1, 0, 0, 0, 0, 0, 0, 0, 0, 0, 0, 0, 0, 0, 0, 0, 0, 0, 0, 1, 1, 1, 1, 1, 1, 1, 1, 1, 1])
me_cylinder_033.materials.append(mat_material_001)
me_cylinder_033.materials.append(mat_material_002)
me_cylinder_033.use_remesh_preserve_volume = False
me_cylinder_033.use_remesh_preserve_attributes = False
me_cylinder_033.use_mirror_vertex_groups = False
me_cylinder_033.update()
me_cylinder_032 = bpy.data.meshes.new('Cylinder.032')
me_cylinder_032.from_pydata([(-0.02169, 0.5039, -1.003), (2.15e-08, 0.3599, 0.6765), (0.2786, 0.4063, -1.003), (0.2093, 0.2919, 0.6765), (0.4641, 0.1509, -1.003), (0.3387, 0.1138, 0.6765), (0.4641, -0.1648, -1.003), (0.3387, -0.1063, 0.6765), (0.2786, -0.4202, -1.003), (0.2093, -0.2843, 0.6765), (-0.02169, -0.5178, -1.003), (-9.634e-09, -0.3524, 0.6765), (-0.3219, -0.4202, -1.003), (-0.2093, -0.2843, 0.6765), (-0.5075, -0.1648, -1.003), (-0.3387, -0.1063, 0.6765), (-0.5075, 0.1509, -1.003), (-0.3387, 0.1138, 0.6765), (-0.3219, 0.4063, -1.003), (-0.2093, 0.2919, 0.6765), (-0.02169, 0.4458, -1.009), (0.2443, 0.3593, -1.009), (0.4637, 0.2741, -1.012), (0.4087, -0.1466, -1.009), (0.2443, -0.3729, -1.009), (-0.02169, -0.4594, -1.009), (-0.2877, -0.3729, -1.009), (-0.4521, -0.1466, -1.009), (-0.4521, 0.1331, -1.009), (-0.2877, 0.3593, -1.009), (2.696e-08, 0.3318, 0.6799), (0.1928, 0.2692, 0.6799), (0.312, 0.1051, 0.6799), (0.312, -0.09764, 0.6799), (0.1928, -0.2617, 0.6799), (1.707e-09, -0.3243, 0.6799), (-0.1928, -0.2617, 0.6799), (-0.312, -0.09764, 0.6799), (-0.312, 0.1051, 0.6799), (-0.1928, 0.2692, 0.6799), (4.172e-08, 0.001365, 1.052)], [], [(0, 1, 3, 2), (2, 3, 5, 4), (4, 5, 7, 6), (6, 7, 9, 8), (8, 9, 11, 10), (10, 11, 13, 12), (12, 13, 15, 14), (14, 15, 17, 16), (1, 19, 39, 30), (18, 19, 1, 0), (16, 17, 19, 18), (18, 0, 20, 29), (20, 21, 22, 23, 24, 25, 26, 27, 28, 29), (16, 18, 29, 28), (14, 16, 28, 27), (12, 14, 27, 26), (10, 12, 26, 25), (8, 10, 25, 24), (6, 8, 24, 23), (4, 6, 23, 22), (2, 4, 22, 21), (0, 2, 21, 20), (19, 17, 38, 39), (17, 15, 37, 38), (15, 13, 36, 37), (13, 11, 35, 36), (11, 9, 34, 35), (9, 7, 33, 34), (7, 5, 32, 33), (5, 3, 31, 32), (3, 1, 30, 31), (30, 39, 40), (39, 38, 40), (38, 37, 40), (37, 36, 40), (36, 35, 40), (35, 34, 40), (34, 33, 40), (33, 32, 40), (32, 31, 40), (31, 30, 40)])
me_cylinder_032.polygons.foreach_set('material_index', [0, 0, 0, 0, 0, 0, 0, 0, 0, 0, 0, 0, 1, 0, 0, 0, 0, 0, 0, 0, 0, 0, 0, 0, 0, 0, 0, 0, 0, 0, 0, 1, 1, 1, 1, 1, 1, 1, 1, 1, 1])
me_cylinder_032.materials.append(mat_material_001)
me_cylinder_032.materials.append(mat_material_002)
me_cylinder_032.use_remesh_preserve_volume = False
me_cylinder_032.use_remesh_preserve_attributes = False
me_cylinder_032.use_mirror_vertex_groups = False
me_cylinder_032.update()
me_cylinder_031 = bpy.data.meshes.new('Cylinder.031')
me_cylinder_031.from_pydata([(-0.02169, 0.5039, -1.003), (2.15e-08, 0.3599, 0.6765), (0.2786, 0.4063, -1.003), (0.2093, 0.2919, 0.6765), (0.4641, 0.1509, -1.003), (0.3387, 0.1138, 0.6765), (0.4641, -0.1648, -1.003), (0.3387, -0.1063, 0.6765), (0.2786, -0.4202, -1.003), (0.2093, -0.2843, 0.6765), (-0.02169, -0.5178, -1.003), (-9.634e-09, -0.3524, 0.6765), (-0.3219, -0.4202, -1.003), (-0.2093, -0.2843, 0.6765), (-0.5075, -0.1648, -1.003), (-0.3387, -0.1063, 0.6765), (-0.5075, 0.1509, -1.003), (-0.3387, 0.1138, 0.6765), (-0.3219, 0.4063, -1.003), (-0.2093, 0.2919, 0.6765), (-0.02169, 0.4458, -1.009), (0.2443, 0.3593, -1.009), (0.4637, 0.2741, -1.012), (0.4087, -0.1466, -1.009), (0.2443, -0.3729, -1.009), (-0.02169, -0.4594, -1.009), (-0.2877, -0.3729, -1.009), (-0.4521, -0.1466, -1.009), (-0.4521, 0.1331, -1.009), (-0.2877, 0.3593, -1.009), (2.696e-08, 0.3318, 0.6799), (0.1928, 0.2692, 0.6799), (0.312, 0.1051, 0.6799), (0.312, -0.09764, 0.6799), (0.1928, -0.2617, 0.6799), (1.707e-09, -0.3243, 0.6799), (-0.1928, -0.2617, 0.6799), (-0.312, -0.09764, 0.6799), (-0.312, 0.1051, 0.6799), (-0.1928, 0.2692, 0.6799), (4.172e-08, 0.001365, 1.052)], [], [(0, 1, 3, 2), (2, 3, 5, 4), (4, 5, 7, 6), (6, 7, 9, 8), (8, 9, 11, 10), (10, 11, 13, 12), (12, 13, 15, 14), (14, 15, 17, 16), (1, 19, 39, 30), (18, 19, 1, 0), (16, 17, 19, 18), (18, 0, 20, 29), (20, 21, 22, 23, 24, 25, 26, 27, 28, 29), (16, 18, 29, 28), (14, 16, 28, 27), (12, 14, 27, 26), (10, 12, 26, 25), (8, 10, 25, 24), (6, 8, 24, 23), (4, 6, 23, 22), (2, 4, 22, 21), (0, 2, 21, 20), (19, 17, 38, 39), (17, 15, 37, 38), (15, 13, 36, 37), (13, 11, 35, 36), (11, 9, 34, 35), (9, 7, 33, 34), (7, 5, 32, 33), (5, 3, 31, 32), (3, 1, 30, 31), (30, 39, 40), (39, 38, 40), (38, 37, 40), (37, 36, 40), (36, 35, 40), (35, 34, 40), (34, 33, 40), (33, 32, 40), (32, 31, 40), (31, 30, 40)])
me_cylinder_031.polygons.foreach_set('material_index', [0, 0, 0, 0, 0, 0, 0, 0, 0, 0, 0, 0, 1, 0, 0, 0, 0, 0, 0, 0, 0, 0, 0, 0, 0, 0, 0, 0, 0, 0, 0, 1, 1, 1, 1, 1, 1, 1, 1, 1, 1])
me_cylinder_031.materials.append(mat_material_001)
me_cylinder_031.materials.append(mat_material_002)
me_cylinder_031.use_remesh_preserve_volume = False
me_cylinder_031.use_remesh_preserve_attributes = False
me_cylinder_031.use_mirror_vertex_groups = False
me_cylinder_031.update()
me_cylinder_030 = bpy.data.meshes.new('Cylinder.030')
me_cylinder_030.from_pydata([(-0.02169, 0.5039, -1.003), (2.15e-08, 0.3599, 0.6765), (0.2786, 0.4063, -1.003), (0.2093, 0.2919, 0.6765), (0.4641, 0.1509, -1.003), (0.3387, 0.1138, 0.6765), (0.4641, -0.1648, -1.003), (0.3387, -0.1063, 0.6765), (0.2786, -0.4202, -1.003), (0.2093, -0.2843, 0.6765), (-0.02169, -0.5178, -1.003), (-9.634e-09, -0.3524, 0.6765), (-0.3219, -0.4202, -1.003), (-0.2093, -0.2843, 0.6765), (-0.5075, -0.1648, -1.003), (-0.3387, -0.1063, 0.6765), (-0.5075, 0.1509, -1.003), (-0.3387, 0.1138, 0.6765), (-0.3219, 0.4063, -1.003), (-0.2093, 0.2919, 0.6765), (-0.02169, 0.4458, -1.009), (0.2443, 0.3593, -1.009), (0.4637, 0.2741, -1.012), (0.4087, -0.1466, -1.009), (0.2443, -0.3729, -1.009), (-0.02169, -0.4594, -1.009), (-0.2877, -0.3729, -1.009), (-0.4521, -0.1466, -1.009), (-0.4521, 0.1331, -1.009), (-0.2877, 0.3593, -1.009), (2.696e-08, 0.3318, 0.6799), (0.1928, 0.2692, 0.6799), (0.312, 0.1051, 0.6799), (0.312, -0.09764, 0.6799), (0.1928, -0.2617, 0.6799), (1.707e-09, -0.3243, 0.6799), (-0.1928, -0.2617, 0.6799), (-0.312, -0.09764, 0.6799), (-0.312, 0.1051, 0.6799), (-0.1928, 0.2692, 0.6799), (4.172e-08, 0.001365, 1.052)], [], [(0, 1, 3, 2), (2, 3, 5, 4), (4, 5, 7, 6), (6, 7, 9, 8), (8, 9, 11, 10), (10, 11, 13, 12), (12, 13, 15, 14), (14, 15, 17, 16), (1, 19, 39, 30), (18, 19, 1, 0), (16, 17, 19, 18), (18, 0, 20, 29), (20, 21, 22, 23, 24, 25, 26, 27, 28, 29), (16, 18, 29, 28), (14, 16, 28, 27), (12, 14, 27, 26), (10, 12, 26, 25), (8, 10, 25, 24), (6, 8, 24, 23), (4, 6, 23, 22), (2, 4, 22, 21), (0, 2, 21, 20), (19, 17, 38, 39), (17, 15, 37, 38), (15, 13, 36, 37), (13, 11, 35, 36), (11, 9, 34, 35), (9, 7, 33, 34), (7, 5, 32, 33), (5, 3, 31, 32), (3, 1, 30, 31), (30, 39, 40), (39, 38, 40), (38, 37, 40), (37, 36, 40), (36, 35, 40), (35, 34, 40), (34, 33, 40), (33, 32, 40), (32, 31, 40), (31, 30, 40)])
me_cylinder_030.polygons.foreach_set('material_index', [0, 0, 0, 0, 0, 0, 0, 0, 0, 0, 0, 0, 1, 0, 0, 0, 0, 0, 0, 0, 0, 0, 0, 0, 0, 0, 0, 0, 0, 0, 0, 1, 1, 1, 1, 1, 1, 1, 1, 1, 1])
me_cylinder_030.materials.append(mat_material_001)
me_cylinder_030.materials.append(mat_material_002)
me_cylinder_030.use_remesh_preserve_volume = False
me_cylinder_030.use_remesh_preserve_attributes = False
me_cylinder_030.use_mirror_vertex_groups = False
me_cylinder_030.update()
me_cylinder_029 = bpy.data.meshes.new('Cylinder.029')
me_cylinder_029.from_pydata([(-0.02169, 0.5039, -1.003), (2.15e-08, 0.3599, 0.6765), (0.2786, 0.4063, -1.003), (0.2093, 0.2919, 0.6765), (0.4641, 0.1509, -1.003), (0.3387, 0.1138, 0.6765), (0.4641, -0.1648, -1.003), (0.3387, -0.1063, 0.6765), (0.2786, -0.4202, -1.003), (0.2093, -0.2843, 0.6765), (-0.02169, -0.5178, -1.003), (-9.634e-09, -0.3524, 0.6765), (-0.3219, -0.4202, -1.003), (-0.2093, -0.2843, 0.6765), (-0.5075, -0.1648, -1.003), (-0.3387, -0.1063, 0.6765), (-0.5075, 0.1509, -1.003), (-0.3387, 0.1138, 0.6765), (-0.3219, 0.4063, -1.003), (-0.2093, 0.2919, 0.6765), (-0.02169, 0.4458, -1.009), (0.2443, 0.3593, -1.009), (0.4637, 0.2741, -1.012), (0.4087, -0.1466, -1.009), (0.2443, -0.3729, -1.009), (-0.02169, -0.4594, -1.009), (-0.2877, -0.3729, -1.009), (-0.4521, -0.1466, -1.009), (-0.4521, 0.1331, -1.009), (-0.2877, 0.3593, -1.009), (2.696e-08, 0.3318, 0.6799), (0.1928, 0.2692, 0.6799), (0.312, 0.1051, 0.6799), (0.312, -0.09764, 0.6799), (0.1928, -0.2617, 0.6799), (1.707e-09, -0.3243, 0.6799), (-0.1928, -0.2617, 0.6799), (-0.312, -0.09764, 0.6799), (-0.312, 0.1051, 0.6799), (-0.1928, 0.2692, 0.6799), (4.172e-08, 0.001365, 1.052)], [], [(0, 1, 3, 2), (2, 3, 5, 4), (4, 5, 7, 6), (6, 7, 9, 8), (8, 9, 11, 10), (10, 11, 13, 12), (12, 13, 15, 14), (14, 15, 17, 16), (1, 19, 39, 30), (18, 19, 1, 0), (16, 17, 19, 18), (18, 0, 20, 29), (20, 21, 22, 23, 24, 25, 26, 27, 28, 29), (16, 18, 29, 28), (14, 16, 28, 27), (12, 14, 27, 26), (10, 12, 26, 25), (8, 10, 25, 24), (6, 8, 24, 23), (4, 6, 23, 22), (2, 4, 22, 21), (0, 2, 21, 20), (19, 17, 38, 39), (17, 15, 37, 38), (15, 13, 36, 37), (13, 11, 35, 36), (11, 9, 34, 35), (9, 7, 33, 34), (7, 5, 32, 33), (5, 3, 31, 32), (3, 1, 30, 31), (30, 39, 40), (39, 38, 40), (38, 37, 40), (37, 36, 40), (36, 35, 40), (35, 34, 40), (34, 33, 40), (33, 32, 40), (32, 31, 40), (31, 30, 40)])
me_cylinder_029.polygons.foreach_set('material_index', [0, 0, 0, 0, 0, 0, 0, 0, 0, 0, 0, 0, 1, 0, 0, 0, 0, 0, 0, 0, 0, 0, 0, 0, 0, 0, 0, 0, 0, 0, 0, 1, 1, 1, 1, 1, 1, 1, 1, 1, 1])
me_cylinder_029.materials.append(mat_material_001)
me_cylinder_029.materials.append(mat_material_002)
me_cylinder_029.use_remesh_preserve_volume = False
me_cylinder_029.use_remesh_preserve_attributes = False
me_cylinder_029.use_mirror_vertex_groups = False
me_cylinder_029.update()
me_cylinder_014 = bpy.data.meshes.new('Cylinder.014')
me_cylinder_014.from_pydata([(-0.02169, 0.5039, -1.003), (2.15e-08, 0.3599, 0.6765), (0.2786, 0.4063, -1.003), (0.2093, 0.2919, 0.6765), (0.4641, 0.1509, -1.003), (0.3387, 0.1138, 0.6765), (0.4641, -0.1648, -1.003), (0.3387, -0.1063, 0.6765), (0.2786, -0.4202, -1.003), (0.2093, -0.2843, 0.6765), (-0.02169, -0.5178, -1.003), (-9.634e-09, -0.3524, 0.6765), (-0.3219, -0.4202, -1.003), (-0.2093, -0.2843, 0.6765), (-0.5075, -0.1648, -1.003), (-0.3387, -0.1063, 0.6765), (-0.5075, 0.1509, -1.003), (-0.3387, 0.1138, 0.6765), (-0.3219, 0.4063, -1.003), (-0.2093, 0.2919, 0.6765), (-0.02169, 0.4458, -1.009), (0.2443, 0.3593, -1.009), (0.4637, 0.2741, -1.012), (0.4087, -0.1466, -1.009), (0.2443, -0.3729, -1.009), (-0.02169, -0.4594, -1.009), (-0.2877, -0.3729, -1.009), (-0.4521, -0.1466, -1.009), (-0.4521, 0.1331, -1.009), (-0.2877, 0.3593, -1.009), (2.696e-08, 0.3318, 0.6799), (0.1928, 0.2692, 0.6799), (0.312, 0.1051, 0.6799), (0.312, -0.09764, 0.6799), (0.1928, -0.2617, 0.6799), (1.707e-09, -0.3243, 0.6799), (-0.1928, -0.2617, 0.6799), (-0.312, -0.09764, 0.6799), (-0.312, 0.1051, 0.6799), (-0.1928, 0.2692, 0.6799), (4.172e-08, 0.001365, 1.052)], [], [(0, 1, 3, 2), (2, 3, 5, 4), (4, 5, 7, 6), (6, 7, 9, 8), (8, 9, 11, 10), (10, 11, 13, 12), (12, 13, 15, 14), (14, 15, 17, 16), (1, 19, 39, 30), (18, 19, 1, 0), (16, 17, 19, 18), (18, 0, 20, 29), (20, 21, 22, 23, 24, 25, 26, 27, 28, 29), (16, 18, 29, 28), (14, 16, 28, 27), (12, 14, 27, 26), (10, 12, 26, 25), (8, 10, 25, 24), (6, 8, 24, 23), (4, 6, 23, 22), (2, 4, 22, 21), (0, 2, 21, 20), (19, 17, 38, 39), (17, 15, 37, 38), (15, 13, 36, 37), (13, 11, 35, 36), (11, 9, 34, 35), (9, 7, 33, 34), (7, 5, 32, 33), (5, 3, 31, 32), (3, 1, 30, 31), (30, 39, 40), (39, 38, 40), (38, 37, 40), (37, 36, 40), (36, 35, 40), (35, 34, 40), (34, 33, 40), (33, 32, 40), (32, 31, 40), (31, 30, 40)])
me_cylinder_014.polygons.foreach_set('material_index', [0, 0, 0, 0, 0, 0, 0, 0, 0, 0, 0, 0, 1, 0, 0, 0, 0, 0, 0, 0, 0, 0, 0, 0, 0, 0, 0, 0, 0, 0, 0, 1, 1, 1, 1, 1, 1, 1, 1, 1, 1])
me_cylinder_014.materials.append(mat_material_001)
me_cylinder_014.materials.append(mat_material_002)
me_cylinder_014.use_remesh_preserve_volume = False
me_cylinder_014.use_remesh_preserve_attributes = False
me_cylinder_014.use_mirror_vertex_groups = False
me_cylinder_014.update()
me_cylinder_050 = bpy.data.meshes.new('Cylinder.050')
me_cylinder_050.from_pydata([(0.0, 1.0, -1.0), (0.0, 1.0, 1.0), (0.5878, 0.809, -1.0), (0.5878, 0.809, 1.0), (0.9511, 0.309, -1.0), (0.9511, 0.309, 1.0), (0.9511, -0.309, -1.0), (0.9511, -0.309, 1.0), (0.5878, -0.809, -1.0), (0.5878, -0.809, 1.0), (-8.742e-08, -1.0, -1.0), (-8.742e-08, -1.0, 1.0), (-0.5878, -0.809, -1.0), (-0.5878, -0.809, 1.0), (-0.9511, -0.309, -1.0), (-0.9511, -0.309, 1.0), (-0.9511, 0.309, -1.0), (-0.9511, 0.309, 1.0), (-0.5878, 0.809, -1.0), (-0.5878, 0.809, 1.0), (1.01e-08, 0.8863, -1.012), (0.5207, 0.7171, -1.012), (0.8426, 0.2741, -1.012), (0.8426, -0.2734, -1.012), (0.5207, -0.7164, -1.012), (-5.457e-08, -0.8856, -1.012), (-0.5207, -0.7164, -1.012), (-0.8426, -0.2734, -1.012), (-0.8426, 0.2741, -1.012), (-0.5207, 0.7171, -1.012), (1.534e-08, 0.9211, 1.01), (0.5415, 0.7452, 1.01), (0.8761, 0.2846, 1.01), (0.8761, -0.2848, 1.01), (0.5415, -0.7454, 1.01), (-5.558e-08, -0.9213, 1.01), (-0.5415, -0.7454, 1.01), (-0.8761, -0.2848, 1.01), (-0.8761, 0.2846, 1.01), (-0.5415, 0.7452, 1.01)], [], [(0, 1, 3, 2), (2, 3, 5, 4), (4, 5, 7, 6), (6, 7, 9, 8), (8, 9, 11, 10), (10, 11, 13, 12), (12, 13, 15, 14), (14, 15, 17, 16), (1, 19, 39, 30), (18, 19, 1, 0), (16, 17, 19, 18), (18, 0, 20, 29), (20, 21, 22, 23, 24, 25, 26, 27, 28, 29), (16, 18, 29, 28), (14, 16, 28, 27), (12, 14, 27, 26), (10, 12, 26, 25), (8, 10, 25, 24), (6, 8, 24, 23), (4, 6, 23, 22), (2, 4, 22, 21), (0, 2, 21, 20), (31, 30, 39, 38, 37, 36, 35, 34, 33, 32), (19, 17, 38, 39), (17, 15, 37, 38), (15, 13, 36, 37), (13, 11, 35, 36), (11, 9, 34, 35), (9, 7, 33, 34), (7, 5, 32, 33), (5, 3, 31, 32), (3, 1, 30, 31)])
me_cylinder_050.polygons.foreach_set('material_index', [0, 0, 0, 0, 0, 0, 0, 0, 0, 0, 0, 0, 1, 0, 0, 0, 0, 0, 0, 0, 0, 0, 1, 0, 0, 0, 0, 0, 0, 0, 0, 0])
me_cylinder_050.materials.append(mat_material_004)
me_cylinder_050.materials.append(mat_material_005)
me_cylinder_050.use_remesh_preserve_volume = False
me_cylinder_050.use_remesh_preserve_attributes = False
me_cylinder_050.use_mirror_vertex_groups = False
me_cylinder_050.update()

# ---- objects
ob_cylinder_032 = bpy.data.objects.new('Cylinder.032', me_cylinder_008)
ob_cylinder_031 = bpy.data.objects.new('Cylinder.031', me_cylinder_007)
ob_cylinder_030 = bpy.data.objects.new('Cylinder.030', me_cylinder_006)
ob_cone_003 = bpy.data.objects.new('Cone.003', me_cone_002)
ob_cone_001 = bpy.data.objects.new('Cone.001', me_cone_001)
ob_cylinder_029 = bpy.data.objects.new('Cylinder.029', me_cylinder_005)
ob_cylinder_028 = bpy.data.objects.new('Cylinder.028', me_cylinder_004)
ob_cylinder_027 = bpy.data.objects.new('Cylinder.027', me_cylinder_003)
ob_cylinder_026 = bpy.data.objects.new('Cylinder.026', me_cylinder_002)
ob_cylinder_025 = bpy.data.objects.new('Cylinder.025', me_cylinder_001)
ob_cylinder_024 = bpy.data.objects.new('Cylinder.024', me_cylinder_000)
ob_cone_000 = bpy.data.objects.new('Cone.000', me_cone_000)
ob_circle_001 = bpy.data.objects.new('Circle.001', me_circle_001)
ob_cone_002 = bpy.data.objects.new('Cone.002', me_cone_012)
ob_cylinder_039 = bpy.data.objects.new('Cylinder.039', me_cylinder_069)
ob_cylinder_038 = bpy.data.objects.new('Cylinder.038', me_cylinder_068)
ob_cylinder_037 = bpy.data.objects.new('Cylinder.037', me_cylinder_067)
ob_cylinder_036 = bpy.data.objects.new('Cylinder.036', me_cylinder_066)
ob_cylinder_023 = bpy.data.objects.new('Cylinder.023', me_cylinder_053)
ob_circle = bpy.data.objects.new('Circle', me_circle)
ob_cylinder_022 = bpy.data.objects.new('Cylinder.022', me_cylinder_052)
ob_cylinder_021 = bpy.data.objects.new('Cylinder.021', me_cylinder_051)
ob_cube = bpy.data.objects.new('Cube', me_cube_001)
ob_cylinder_020 = bpy.data.objects.new('Cylinder.020', me_cylinder_048)
ob_cylinder_019 = bpy.data.objects.new('Cylinder.019', me_cylinder_047)
ob_cylinder_018 = bpy.data.objects.new('Cylinder.018', me_cylinder_046)
ob_cylinder_017 = bpy.data.objects.new('Cylinder.017', me_cylinder_045)
ob_cylinder_016 = bpy.data.objects.new('Cylinder.016', me_cylinder_044)
ob_cylinder_015 = bpy.data.objects.new('Cylinder.015', me_cylinder_043)
ob_cylinder_013 = bpy.data.objects.new('Cylinder.013', me_cylinder_042)
ob_cylinder_012 = bpy.data.objects.new('Cylinder.012', me_cylinder_041)
ob_cylinder_011 = bpy.data.objects.new('Cylinder.011', me_cylinder_040)
ob_cylinder_010 = bpy.data.objects.new('Cylinder.010', me_cylinder_039)
ob_cylinder_009 = bpy.data.objects.new('Cylinder.009', me_cylinder_038)
ob_cylinder_008 = bpy.data.objects.new('Cylinder.008', me_cylinder_037)
ob_cylinder_007 = bpy.data.objects.new('Cylinder.007', me_cylinder_036)
ob_cylinder_006 = bpy.data.objects.new('Cylinder.006', me_cylinder_035)
ob_cylinder_005 = bpy.data.objects.new('Cylinder.005', me_cylinder_034)
ob_cylinder_004 = bpy.data.objects.new('Cylinder.004', me_cylinder_033)
ob_cylinder_003 = bpy.data.objects.new('Cylinder.003', me_cylinder_032)
ob_cylinder_002 = bpy.data.objects.new('Cylinder.002', me_cylinder_031)
ob_cylinder_001 = bpy.data.objects.new('Cylinder.001', me_cylinder_030)
ob_cylinder_000 = bpy.data.objects.new('Cylinder.000', me_cylinder_029)
ob_cylinder_014 = bpy.data.objects.new('Cylinder.014', me_cylinder_014)
ob_lamp = bpy.data.objects.new('Lamp', light_lamp)
ob_camera = bpy.data.objects.new('Camera', cam_camera)
ob_cylinder = bpy.data.objects.new('Cylinder', me_cylinder_050)

# ---- transforms, parenting, visibility, modifiers, constraints
ob_cylinder_032.location = (-2.917, 1.334, 3.457)
ob_cylinder_032.rotation_euler = (0.264, 0.0, -4.131)
ob_cylinder_032.scale = (0.7016, 0.7016, 1.874)
ob_cylinder_032.lineart.crease_threshold = 0.0
ob_cylinder_031.location = (-2.917, 1.334, 3.457)
ob_cylinder_031.rotation_euler = (0.264, -0.0, -2.33)
ob_cylinder_031.scale = (0.7016, 0.7016, 1.874)
ob_cylinder_031.lineart.crease_threshold = 0.0
ob_cylinder_030.location = (-2.917, 1.334, 3.457)
ob_cylinder_030.rotation_euler = (0.264, -0.0, 0.0)
ob_cylinder_030.scale = (0.7016, 0.7016, 1.874)
ob_cylinder_030.lineart.crease_threshold = 0.0
ob_cone_003.location = (-2.918, 1.328, 1.769)
ob_cone_003.scale = (1.189, 1.189, 1.792)
ob_cone_003.lineart.crease_threshold = 0.0
ob_cone_001.location = (-0.81, 2.995, 1.769)
ob_cone_001.scale = (1.189, 1.189, 1.792)
ob_cone_001.lineart.crease_threshold = 0.0
ob_cylinder_029.location = (-0.8088, 3.0, 3.457)
ob_cylinder_029.rotation_euler = (0.264, -0.0, 0.0)
ob_cylinder_029.scale = (0.7016, 0.7016, 1.874)
ob_cylinder_029.lineart.crease_threshold = 0.0
ob_cylinder_028.location = (-0.8088, 3.0, 3.457)
ob_cylinder_028.rotation_euler = (0.264, -0.0, -2.33)
ob_cylinder_028.scale = (0.7016, 0.7016, 1.874)
ob_cylinder_028.lineart.crease_threshold = 0.0
ob_cylinder_027.location = (-0.8088, 3.0, 3.457)
ob_cylinder_027.rotation_euler = (0.264, 0.0, -4.131)
ob_cylinder_027.scale = (0.7016, 0.7016, 1.874)
ob_cylinder_027.lineart.crease_threshold = 0.0
ob_cylinder_026.location = (1.906, 2.533, 3.457)
ob_cylinder_026.rotation_euler = (0.264, 0.0, -4.131)
ob_cylinder_026.scale = (0.7016, 0.7016, 1.874)
ob_cylinder_026.lineart.crease_threshold = 0.0
ob_cylinder_025.location = (1.906, 2.533, 3.457)
ob_cylinder_025.rotation_euler = (0.264, -0.0, -2.33)
ob_cylinder_025.scale = (0.7016, 0.7016, 1.874)
ob_cylinder_025.lineart.crease_threshold = 0.0
ob_cylinder_024.location = (1.906, 2.533, 3.457)
ob_cylinder_024.rotation_euler = (0.264, -0.0, 0.0)
ob_cylinder_024.scale = (0.7016, 0.7016, 1.874)
ob_cylinder_024.lineart.crease_threshold = 0.0
ob_cone_000.location = (1.905, 2.527, 1.769)
ob_cone_000.scale = (1.189, 1.189, 1.792)
ob_cone_000.lineart.crease_threshold = 0.0
ob_circle_001.location = (0.01918, 0.02167, 0.03007)
ob_circle_001.scale = (6.866, 6.866, 6.866)
ob_circle_001.lineart.crease_threshold = 0.0
_m = ob_circle_001.modifiers.new('Displace', 'DISPLACE')
_m.strength = 0.1
ob_cone_002.location = (3.356, 0.3937, 1.769)
ob_cone_002.scale = (1.189, 1.189, 1.792)
ob_cone_002.lineart.crease_threshold = 0.0
ob_cylinder_039.location = (3.358, 0.3994, 3.552)
ob_cylinder_039.rotation_euler = (0.264, -0.0, 0.0)
ob_cylinder_039.scale = (0.2526, 0.2526, 0.3852)
ob_cylinder_039.lineart.crease_threshold = 0.0
ob_cylinder_038.location = (3.358, 0.3994, 3.457)
ob_cylinder_038.rotation_euler = (0.264, -0.0, 0.0)
ob_cylinder_038.scale = (0.7016, 0.7016, 1.874)
ob_cylinder_038.lineart.crease_threshold = 0.0
ob_cylinder_037.location = (3.358, 0.3994, 3.457)
ob_cylinder_037.rotation_euler = (0.264, -0.0, -2.33)
ob_cylinder_037.scale = (0.7016, 0.7016, 1.874)
ob_cylinder_037.lineart.crease_threshold = 0.0
ob_cylinder_036.location = (3.358, 0.3994, 3.457)
ob_cylinder_036.rotation_euler = (0.264, 0.0, -4.131)
ob_cylinder_036.scale = (0.7016, 0.7016, 1.874)
ob_cylinder_036.lineart.crease_threshold = 0.0
ob_cylinder_023.location = (-0.2349, -0.55, 0.699)
ob_cylinder_023.rotation_euler = (-15.21, 0.7513, -3.607)
ob_cylinder_023.scale = (-0.0819, -0.07284, -0.5252)
ob_cylinder_023.lineart.crease_threshold = 0.0
ob_circle.location = (-0.4386, -0.4014, 0.1602)
ob_circle.scale = (0.803, 0.803, 0.803)
ob_circle.lineart.crease_threshold = 0.0
ob_cylinder_022.location = (-0.4316, -0.4227, 0.6472)
ob_cylinder_022.rotation_euler = (-15.2, 0.7625, -2.265)
ob_cylinder_022.scale = (-0.08487, -0.08488, -0.6317)
ob_cylinder_022.lineart.crease_threshold = 0.0
ob_cylinder_021.location = (-0.4439, -0.2627, 0.5302)
ob_cylinder_021.rotation_euler = (-15.2, 0.7625, 0.6895)
ob_cylinder_021.scale = (-0.08487, -0.08488, -0.6317)
ob_cylinder_021.lineart.crease_threshold = 0.0
ob_cube.location = (-0.6355, 0.04429, -0.9555)
ob_cube.scale = (0.7241, 0.7241, 0.7241)
ob_cube.lineart.crease_threshold = 0.0
_m = ob_cube.modifiers.new('Subsurf', 'SUBSURF')
_m.uv_smooth = 'PRESERVE_CORNERS'
_m.quality = 2
_m.levels = 2
_m.show_only_control_edges = False
_m = ob_cube.modifiers.new('Displace', 'DISPLACE')
_m.strength = -0.5
ob_cylinder_020.location = (-5.743, 1.899, 1.342)
ob_cylinder_020.rotation_euler = (-12.57, -0.0, 0.0)
ob_cylinder_020.scale = (0.6853, 0.6853, 2.443)
ob_cylinder_020.lineart.crease_threshold = 0.0
ob_cylinder_019.location = (-5.02, 3.534, 1.342)
ob_cylinder_019.rotation_euler = (-12.57, -0.0, 0.0)
ob_cylinder_019.scale = (0.6853, 0.6853, 2.443)
ob_cylinder_019.lineart.crease_threshold = 0.0
ob_cylinder_018.location = (-3.667, 4.761, 1.342)
ob_cylinder_018.rotation_euler = (-12.57, -0.0, 0.0)
ob_cylinder_018.scale = (0.6853, 0.6853, 2.443)
ob_cylinder_018.lineart.crease_threshold = 0.0
ob_cylinder_017.location = (-1.938, 5.61, 1.342)
ob_cylinder_017.rotation_euler = (-12.57, -0.0, 0.0)
ob_cylinder_017.scale = (0.6853, 0.6853, 2.443)
ob_cylinder_017.lineart.crease_threshold = 0.0
ob_cylinder_016.location = (1.647, 5.61, 1.342)
ob_cylinder_016.rotation_euler = (-12.57, -0.0, 0.0)
ob_cylinder_016.scale = (0.6853, 0.6853, 2.443)
ob_cylinder_016.lineart.crease_threshold = 0.0
ob_cylinder_015.location = (3.251, 4.981, 1.342)
ob_cylinder_015.rotation_euler = (-12.57, -0.0, 0.0)
ob_cylinder_015.scale = (0.6853, 0.6853, 2.443)
ob_cylinder_015.lineart.crease_threshold = 0.0
ob_cylinder_013.location = (4.729, 3.66, 1.342)
ob_cylinder_013.rotation_euler = (-12.57, -0.0, 0.0)
ob_cylinder_013.scale = (0.6853, 0.6853, 2.443)
ob_cylinder_013.lineart.crease_threshold = 0.0
ob_cylinder_012.location = (5.767, 1.962, 1.342)
ob_cylinder_012.rotation_euler = (-12.57, -0.0, 0.0)
ob_cylinder_012.scale = (0.6853, 0.6853, 2.443)
ob_cylinder_012.lineart.crease_threshold = 0.0
ob_cylinder_011.location = (5.924, -1.434, 1.342)
ob_cylinder_011.rotation_euler = (-12.57, -0.0, 0.0)
ob_cylinder_011.scale = (0.6853, 0.6853, 2.443)
ob_cylinder_011.lineart.crease_threshold = 0.0
ob_cylinder_010.location = (5.075, -2.441, 1.342)
ob_cylinder_010.rotation_euler = (-12.57, -0.0, 0.0)
ob_cylinder_010.scale = (0.6853, 0.6853, 2.443)
ob_cylinder_010.lineart.crease_threshold = 0.0
ob_cylinder_009.location = (4.286, -3.856, 1.342)
ob_cylinder_009.rotation_euler = (-12.57, -0.0, 0.0)
ob_cylinder_009.scale = (0.6853, 0.6853, 2.443)
ob_cylinder_009.lineart.crease_threshold = 0.0
ob_cylinder_008.location = (3.07, -5.0, 1.342)
ob_cylinder_008.rotation_euler = (-12.57, -0.0, 0.0)
ob_cylinder_008.scale = (0.6853, 0.6853, 2.443)
ob_cylinder_008.lineart.crease_threshold = 0.0
ob_cylinder_007.location = (1.49, -5.554, 1.342)
ob_cylinder_007.rotation_euler = (-12.57, -0.0, 0.0)
ob_cylinder_007.scale = (0.6853, 0.6853, 2.443)
ob_cylinder_007.lineart.crease_threshold = 0.0
ob_cylinder_006.location = (-1.529, -5.617, 1.342)
ob_cylinder_006.rotation_euler = (-12.57, -0.0, 0.0)
ob_cylinder_006.scale = (0.6853, 0.6853, 2.443)
ob_cylinder_006.lineart.crease_threshold = 0.0
ob_cylinder_005.location = (-3.196, -4.673, 1.342)
ob_cylinder_005.rotation_euler = (-12.57, -0.0, 0.0)
ob_cylinder_005.scale = (0.6853, 0.6853, 2.443)
ob_cylinder_005.lineart.crease_threshold = 0.0
ob_cylinder_004.location = (-4.642, -3.321, 1.342)
ob_cylinder_004.rotation_euler = (-12.57, -0.0, 0.0)
ob_cylinder_004.scale = (0.6853, 0.6853, 2.443)
ob_cylinder_004.lineart.crease_threshold = 0.0
ob_cylinder_003.location = (-5.617, -1.686, 1.342)
ob_cylinder_003.rotation_euler = (-12.57, -0.0, 0.0)
ob_cylinder_003.scale = (0.6853, 0.6853, 2.443)
ob_cylinder_003.lineart.crease_threshold = 0.0
ob_cylinder_002.location = (-5.994, -0.01933, 1.342)
ob_cylinder_002.rotation_euler = (-12.57, -0.0, 0.0)
ob_cylinder_002.scale = (0.6853, 0.6853, 2.443)
ob_cylinder_002.lineart.crease_threshold = 0.0
ob_cylinder_001.location = (-0.01956, -5.994, 1.342)
ob_cylinder_001.rotation_euler = (-12.57, -0.0, 0.0)
ob_cylinder_001.scale = (0.6853, 0.6853, 2.443)
ob_cylinder_001.lineart.crease_threshold = 0.0
ob_cylinder_000.location = (0.01189, 6.081, 1.342)
ob_cylinder_000.rotation_euler = (-12.57, -0.0, 0.0)
ob_cylinder_000.scale = (0.6853, 0.6853, 2.443)
ob_cylinder_000.lineart.crease_threshold = 0.0
ob_cylinder_014.location = (6.05, -0.05077, 1.342)
ob_cylinder_014.rotation_euler = (-12.57, -0.0, 0.0)
ob_cylinder_014.scale = (0.6853, 0.6853, 2.443)
ob_cylinder_014.lineart.crease_threshold = 0.0
ob_lamp.location = (4.076, 1.005, 5.904)
ob_lamp.rotation_euler = (0.6503, 0.05522, 1.866)
ob_lamp.lock_rotations_4d = False
ob_lamp.empty_display_type = 'ARROWS'
ob_lamp.color = (0.0, 0.0, 0.0, 0.0)
ob_lamp.lineart.crease_threshold = 0.0
ob_camera.location = (7.481, -6.508, 4.244)
ob_camera.rotation_euler = (1.109, 0.01082, 0.8149)
ob_camera.lock_rotations_4d = False
ob_camera.empty_display_type = 'ARROWS'
ob_camera.color = (0.0, 0.0, 0.0, 0.0)
ob_camera.display_type = 'WIRE'
ob_camera.lineart.crease_threshold = 0.0
ob_cylinder.location = (-0.5492, -0.3916, 0.321)
ob_cylinder.rotation_euler = (-14.14, -0.0, 0.0)
ob_cylinder.scale = (-0.08487, -0.08488, -0.3159)
ob_cylinder.lineart.crease_threshold = 0.0

# ---- collection membership
col_collection_1.objects.link(ob_cylinder_032)
col_collection_1.objects.link(ob_cylinder_031)
col_collection_1.objects.link(ob_cylinder_030)
col_collection_1.objects.link(ob_cone_003)
col_collection_1.objects.link(ob_cone_001)
col_collection_1.objects.link(ob_cylinder_029)
col_collection_1.objects.link(ob_cylinder_028)
col_collection_1.objects.link(ob_cylinder_027)
col_collection_1.objects.link(ob_cylinder_026)
col_collection_1.objects.link(ob_cylinder_025)
col_collection_1.objects.link(ob_cylinder_024)
col_collection_1.objects.link(ob_cone_000)
col_collection_1.objects.link(ob_circle_001)
col_collection_1.objects.link(ob_cone_002)
col_collection_1.objects.link(ob_cylinder_039)
col_collection_1.objects.link(ob_cylinder_038)
col_collection_1.objects.link(ob_cylinder_037)
col_collection_1.objects.link(ob_cylinder_036)
col_collection_1.objects.link(ob_cylinder_023)
col_collection_1.objects.link(ob_circle)
col_collection_1.objects.link(ob_cylinder_022)
col_collection_1.objects.link(ob_cylinder_021)
col_collection_1.objects.link(ob_cube)
col_collection_1.objects.link(ob_cylinder_020)
col_collection_1.objects.link(ob_cylinder_019)
col_collection_1.objects.link(ob_cylinder_018)
col_collection_1.objects.link(ob_cylinder_017)
col_collection_1.objects.link(ob_cylinder_016)
col_collection_1.objects.link(ob_cylinder_015)
col_collection_1.objects.link(ob_cylinder_013)
col_collection_1.objects.link(ob_cylinder_012)
col_collection_1.objects.link(ob_cylinder_011)
col_collection_1.objects.link(ob_cylinder_010)
col_collection_1.objects.link(ob_cylinder_009)
col_collection_1.objects.link(ob_cylinder_008)
col_collection_1.objects.link(ob_cylinder_007)
col_collection_1.objects.link(ob_cylinder_006)
col_collection_1.objects.link(ob_cylinder_005)
col_collection_1.objects.link(ob_cylinder_004)
col_collection_1.objects.link(ob_cylinder_003)
col_collection_1.objects.link(ob_cylinder_002)
col_collection_1.objects.link(ob_cylinder_001)
col_collection_1.objects.link(ob_cylinder_000)
col_collection_1.objects.link(ob_cylinder_014)
col_collection_1.objects.link(ob_lamp)
col_collection_1.objects.link(ob_camera)
col_collection_1.objects.link(ob_cylinder)

# ---- scene / render settings (as saved in the file)
scene.camera = ob_camera
scene.frame_start = 1; scene.frame_end = 250; scene.frame_set(8)
scene.render.engine = 'BLENDER_EEVEE_NEXT'
scene.render.resolution_percentage = 50
scene.render.dither_intensity = 0.0
scene.cycles.use_denoising = False
scene.cycles.samples = 10
scene.cycles.sampling_pattern = 'TABULATED_SOBOL'
scene.cycles.light_sampling_threshold = 0.0
scene.cycles.use_adaptive_sampling = False
scene.cycles.use_light_tree = False
scene.cycles.blur_glossy = 0.0
scene.cycles.pixel_filter_type = 'GAUSSIAN'
scene.cycles.sample_clamp_indirect = 0.0
scene.view_settings.view_transform = 'Standard'
bpy.context.view_layer.update()
